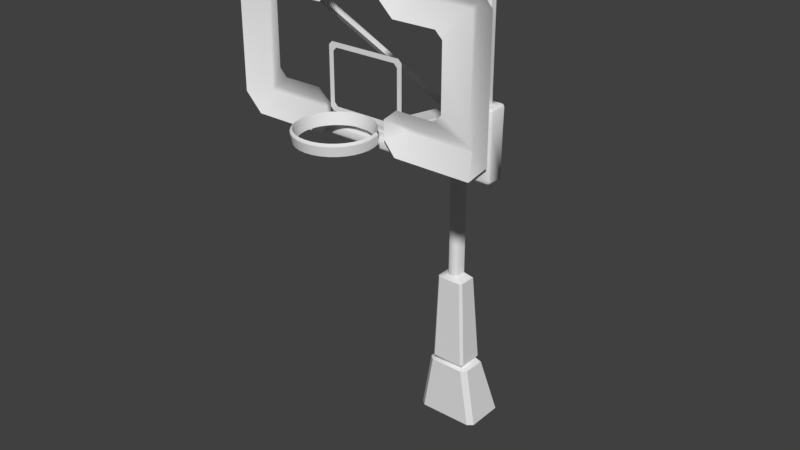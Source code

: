 # Source: Goal.blend  (saved by Blender 2.79.0; exported with 4.5.12 LTS)
import bpy
from mathutils import Matrix  # noqa: F401  (used for matrix-valued properties, if any)

bpy.ops.wm.read_factory_settings(use_empty=True)
scene = bpy.context.scene
scene.name = 'Scene'

# ---- collections
col_collection_1 = bpy.data.collections.new('Collection 1'); scene.collection.children.link(col_collection_1)

# ---- materials (node trees are filled in below, after node groups)
mat_goal_lights = bpy.data.materials.new('Goal_Lights')
mat_goal_lights.alpha_threshold = 0.0
mat_goal_lights.use_transparent_shadow = False
mat_goal_lights.roughness = 0.5
mat_goal = bpy.data.materials.new('Goal')
mat_goal.alpha_threshold = 0.0
mat_goal.use_transparent_shadow = False
mat_goal.roughness = 0.5

# ---- material node trees

# ---- world
world_world = bpy.data.worlds.new('World'); scene.world = world_world
world_world.color = (0.05088, 0.05088, 0.05088)
world_world.use_sun_shadow = False
world_world.sun_shadow_jitter_overblur = 0.0
world_world.cycles.sampling_method = 'MANUAL'

# ---- meshes
me_plane_001 = bpy.data.meshes.new('Plane.001')
me_plane_001.from_pydata([(-9.259, 72.32, 31.44), (-9.374, 72.32, 31.55), (9.374, 72.32, 31.55), (9.259, 72.32, 31.44), (-9.374, 72.32, 41.32), (-9.259, 72.32, 41.44), (9.259, 72.32, 41.44), (9.374, 72.32, 41.32), (-3.679, 72.32, 31.55), (-3.794, 72.32, 31.44), (3.794, 72.32, 31.44), (3.679, 72.32, 31.55), (3.794, 72.32, 31.81), (3.679, 72.32, 31.7), (-3.794, 72.32, 31.81), (-3.679, 72.32, 31.7), (-8.983, 72.32, 31.93), (-8.868, 72.32, 31.81), (-8.868, 72.32, 41.04), (-8.983, 72.32, 40.92), (8.868, 72.32, 31.81), (8.983, 72.32, 31.93), (8.983, 72.32, 40.92), (8.868, 72.32, 41.04), (3.307, 72.32, 41.32), (3.431, 72.32, 41.44), (-3.307, 72.32, 41.32), (-3.431, 72.32, 41.44), (3.307, 72.32, 41.16), (3.431, 72.32, 41.04), (-3.307, 72.32, 41.16), (-3.431, 72.32, 41.04), (-9.751, 71.35, 29.74), (9.751, 71.35, 29.74), (-3.418, 71.35, 29.74), (3.418, 71.35, 29.74), (3.596, 71.35, 33.28), (-3.596, 71.35, 33.28), (-6.812, 71.35, 33.28), (6.812, 71.35, 33.28), (-2.473, 71.35, 30.9), (2.473, 71.35, 30.9), (2.473, 71.35, 32.35), (-2.473, 71.35, 32.35), (2.169, 71.35, 41.9), (-2.169, 71.35, 41.9), (2.169, 71.35, 40.57), (-2.169, 71.35, 40.57), (-11.18, 71.35, 31.21), (-11.18, 71.35, 41.67), (-7.403, 71.35, 33.89), (-7.403, 71.35, 38.96), (-9.751, 71.35, 43.18), (9.751, 71.35, 43.18), (-6.812, 71.35, 39.53), (6.812, 71.35, 39.53), (3.09, 71.35, 43.18), (-3.09, 71.35, 43.18), (3.251, 71.35, 39.53), (-3.251, 71.35, 39.53), (11.19, 71.35, 31.21), (11.19, 71.35, 41.67), (7.392, 71.35, 33.89), (7.392, 71.35, 38.96)], [], [(0, 9, 14, 17), (21, 2, 7, 22), (18, 31, 27, 5), (12, 10, 3, 20), (11, 10, 12, 13), (14, 9, 8, 15), (1, 16, 19, 4), (16, 1, 0, 17), (18, 5, 4, 19), (20, 3, 2, 21), (22, 7, 6, 23), (28, 29, 25, 24), (25, 29, 23, 6), (27, 31, 30, 26), (0, 34, 9), (3, 35, 33), (14, 38, 17), (12, 39, 36), (11, 42, 41), (24, 46, 28), (15, 8, 40, 43), (26, 47, 45), (4, 48, 1), (16, 51, 19), (29, 55, 23), (5, 57, 52), (31, 54, 59), (6, 56, 25), (2, 61, 7), (21, 63, 62), (2, 33, 60), (7, 53, 6), (25, 44, 24), (29, 46, 58), (27, 45, 57), (31, 47, 30), (4, 52, 49), (1, 32, 0), (14, 15, 43, 37), (9, 40, 8), (12, 42, 13), (10, 41, 35), (18, 51, 54), (17, 50, 16), (20, 62, 39), (23, 63, 22), (0, 32, 34), (9, 34, 40), (17, 38, 50), (14, 37, 38), (16, 50, 51), (18, 19, 51), (31, 18, 54), (31, 59, 47), (26, 30, 47), (27, 26, 45), (4, 49, 48), (5, 27, 57), (4, 5, 52), (1, 48, 32), (3, 10, 35), (12, 20, 39), (11, 13, 42), (24, 44, 46), (29, 58, 55), (6, 53, 56), (2, 60, 61), (21, 22, 63), (2, 3, 33), (7, 61, 53), (25, 56, 44), (29, 28, 46), (12, 36, 42), (10, 11, 41), (20, 21, 62), (23, 55, 63)])
me_plane_001.polygons.foreach_set('use_smooth', [True] * 76)
_uv = me_plane_001.uv_layers.new(name='UVMap')
_uv.uv.foreach_set('vector', [0.4938, 0.02248, 0.4938, 0.02248, 0.4938, 0.02248, 0.4938, 0.02248, 0.4938, 0.02248, 0.4938, 0.02248, 0.4938, 0.02248, 0.4938, 0.02248, 0.4938, 0.02248, 0.4938, 0.02248, 0.4938, 0.02248, 0.4938, 0.02248, 0.4938, 0.02248, 0.4938, 0.02248, 0.4938, 0.02248, 0.4938, 0.02248, 0.4938, 0.02248, 0.4938, 0.02248, 0.4938, 0.02248, 0.4938, 0.02248, 0.4938, 0.02248, 0.4938, 0.02248, 0.4938, 0.02248, 0.4938, 0.02248, 0.4938, 0.02248, 0.4938, 0.02248, 0.4938, 0.02248, 0.4938, 0.02248, 0.4938, 0.02248, 0.4938, 0.02248, 0.4938, 0.02248, 0.4938, 0.02248, 0.4938, 0.02248, 0.4938, 0.02248, 0.4938, 0.02248, 0.4938, 0.02248, 0.4938, 0.02248, 0.4938, 0.02248, 0.4938, 0.02248, 0.4938, 0.02248, 0.4938, 0.02248, 0.4938, 0.02248, 0.4938, 0.02248, 0.4938, 0.02248, 0.4938, 0.02248, 0.4938, 0.02248, 0.4938, 0.02248, 0.4938, 0.02248, 0.4938, 0.02248, 0.4938, 0.02248, 0.4938, 0.02248, 0.4938, 0.02248, 0.4938, 0.02248, 0.4938, 0.02248, 0.4938, 0.02248, 0.4938, 0.02248, 1.0, 0.01917, 0.0, 0.9808, 0.0, 0.01917, 0.0, 0.01917, 1.0, 0.9808, 0.0, 0.9808, 1.0, 0.01917, 0.0, 0.9808, 0.0, 0.01917, 0.0, 0.01917, 1.0, 0.9808, 0.0, 0.9808, 2.98e-08, 0.01931, 1.0, 0.9808, 2.98e-08, 0.9808, 1.0, 0.01912, 2.98e-08, 0.9808, 2.98e-08, 0.01912, 2.98e-08, 0.01903, 1.0, 0.01903, 1.0, 0.9808, 2.98e-08, 0.9808, 2.98e-08, 0.01932, 1.0, 0.9808, 2.98e-08, 0.9808, 1.0, 0.01917, 0.0, 0.9808, 0.0, 0.01917, 1.0, 0.01917, 0.0, 0.9808, 0.0, 0.01917, 1.0, 0.01917, 0.0, 0.9808, 0.0, 0.01917, 0.0, 0.01917, 1.0, 0.9808, 0.0, 0.9808, 0.0, 0.01917, 1.0, 0.9808, 0.0, 0.9808, 1.0, 0.01917, 0.0, 0.9808, 0.0, 0.01917, 1.0, 0.01917, 0.0, 0.9808, 0.0, 0.01917, 0.0, 0.01917, 1.0, 0.9808, 0.0, 0.9808, 0.0, 0.01917, 1.0, 0.9808, 0.0, 0.9808, 1.0, 0.01917, 0.0, 0.9808, 0.0, 0.01917, 1.0, 0.01927, 2.98e-08, 0.9808, 2.98e-08, 0.01938, 2.98e-08, 0.01922, 1.0, 0.9808, 2.98e-08, 0.9808, 2.98e-08, 0.01889, 1.0, 0.9808, 2.98e-08, 0.9808, 1.0, 0.01923, 2.98e-08, 0.9808, 2.98e-08, 0.01909, 0.0, 0.01917, 1.0, 0.9808, 0.0, 0.9808, 1.0, 0.01917, 0.0, 0.9808, 0.0, 0.01917, 2.98e-08, 0.01928, 1.0, 0.0195, 1.0, 0.9808, 2.98e-08, 0.9808, 1.0, 0.01905, 2.98e-08, 0.9808, 2.98e-08, 0.01892, 1.0, 0.01925, 2.98e-08, 0.9808, 2.98e-08, 0.01935, 2.98e-08, 0.01889, 1.0, 0.9808, 2.98e-08, 0.9808, 0.0, 0.01917, 1.0, 0.9808, 0.0, 0.9808, 1.0, 0.01917, 0.0, 0.9808, 0.0, 0.01917, 0.0, 0.01917, 1.0, 0.9808, 0.0, 0.9808, 1.0, 0.01917, 0.0, 0.9808, 0.0, 0.01917, 1.0, 0.01917, 1.0, 0.9808, 0.0, 0.9808, 1.0, 0.01905, 1.0, 0.9808, 2.98e-08, 0.9808, 1.0, 0.01917, 1.0, 0.9808, 0.0, 0.9808, 1.0, 0.01917, 1.0, 0.9808, 0.0, 0.9808, 1.0, 0.01917, 1.0, 0.9808, 0.0, 0.9808, 0.0, 0.01917, 1.0, 0.01917, 1.0, 0.9808, 0.0, 0.01917, 1.0, 0.01917, 1.0, 0.9808, 1.0, 0.01923, 1.0, 0.9808, 2.98e-08, 0.9808, 2.98e-08, 0.01932, 1.0, 0.01932, 1.0, 0.9808, 2.98e-08, 0.01889, 1.0, 0.01912, 1.0, 0.9808, 1.0, 0.01917, 1.0, 0.9808, 0.0, 0.9808, 0.0, 0.01917, 1.0, 0.01917, 1.0, 0.9808, 0.0, 0.01917, 1.0, 0.01917, 1.0, 0.9808, 1.0, 0.01917, 1.0, 0.9808, 0.0, 0.9808, 0.0, 0.01917, 1.0, 0.01917, 1.0, 0.9808, 0.0, 0.01917, 1.0, 0.01917, 1.0, 0.9808, 2.98e-08, 0.01931, 1.0, 0.01931, 1.0, 0.9808, 1.0, 0.01912, 1.0, 0.9808, 2.98e-08, 0.9808, 1.0, 0.01917, 1.0, 0.9808, 0.0, 0.9808, 1.0, 0.01917, 1.0, 0.9808, 0.0, 0.9808, 1.0, 0.01917, 1.0, 0.9808, 0.0, 0.9808, 0.0, 0.01917, 1.0, 0.01917, 1.0, 0.9808, 0.0, 0.01917, 1.0, 0.01917, 1.0, 0.9808, 1.0, 0.01917, 1.0, 0.9808, 0.0, 0.9808, 1.0, 0.01927, 1.0, 0.9808, 2.98e-08, 0.9808, 2.98e-08, 0.01922, 1.0, 0.01924, 1.0, 0.9808, 1.0, 0.01925, 1.0, 0.9808, 2.98e-08, 0.9808, 2.98e-08, 0.01889, 1.0, 0.01891, 1.0, 0.9808, 0.0, 0.01917, 1.0, 0.01917, 1.0, 0.9808, 1.0, 0.01917, 1.0, 0.9808, 0.0, 0.9808])
me_plane_001.materials.append(mat_goal_lights)
me_plane_001.use_remesh_preserve_volume = False
me_plane_001.use_remesh_preserve_attributes = False
me_plane_001.use_mirror_vertex_groups = False
me_plane_001.update()
me_cube = bpy.data.meshes.new('Cube')
me_cube.from_pydata([(-10.39, 72.83, 30.39), (-10.39, 72.83, 42.26), (-10.17, 72.83, 42.48), (-10.33, 72.83, 42.42), (10.39, 72.83, 30.39), (10.17, 72.83, 42.48), (10.39, 72.83, 42.26), (10.33, 72.83, 42.42), (-3.024, 72.25, 31.37), (-3.307, 72.25, 31.65), (-3.307, 72.25, 36.28), (-3.024, 72.25, 36.56), (3.307, 72.25, 31.65), (3.024, 72.25, 31.37), (3.024, 72.25, 36.56), (3.307, 72.25, 36.28), (-2.909, 72.25, 32.05), (-2.626, 72.25, 31.77), (-2.626, 72.25, 36.17), (-2.909, 72.25, 35.88), (2.909, 72.25, 35.88), (2.626, 72.25, 36.17), (2.626, 72.25, 31.77), (2.909, 72.25, 32.05), (-10.39, 72.33, 30.39), (-10.32, 72.25, 30.46), (-10.11, 72.25, 42.42), (-10.17, 72.33, 42.48), (-10.39, 72.33, 42.26), (-10.32, 72.25, 42.2), (-10.26, 72.25, 42.35), (-10.33, 72.33, 42.42), (10.32, 72.25, 30.46), (10.39, 72.33, 30.39), (10.32, 72.25, 42.2), (10.39, 72.33, 42.26), (10.17, 72.33, 42.48), (10.11, 72.25, 42.42), (10.33, 72.33, 42.42), (10.26, 72.25, 42.35), (-10.84, 72.05, 29.69), (-10.51, 71.85, 29.89), (-10.84, 71.85, 30.13), (-11.04, 72.05, 29.89), (-10.67, 71.9, 29.74), (-10.92, 71.89, 29.79), (-10.74, 71.85, 29.96), (-10.98, 71.9, 30.01), (-10.98, 72.05, 29.74), (-11.04, 72.05, 34.81), (-10.84, 71.85, 34.81), (-10.84, 72.05, 35.01), (-10.98, 71.9, 34.81), (-10.95, 71.93, 34.93), (-10.84, 71.9, 34.95), (-10.98, 72.05, 34.95), (-10.98, 73.25, 29.74), (10.84, 72.05, 29.69), (11.04, 72.05, 29.89), (10.84, 71.85, 30.13), (10.51, 71.85, 29.89), (10.98, 72.05, 29.74), (10.92, 71.89, 29.79), (10.98, 71.9, 30.01), (10.74, 71.85, 29.96), (10.67, 71.9, 29.74), (11.04, 72.05, 34.81), (10.84, 72.05, 35.01), (10.84, 71.85, 34.81), (10.98, 72.05, 34.95), (10.95, 71.93, 34.93), (10.84, 71.9, 34.95), (10.98, 71.9, 34.81), (10.98, 73.25, 29.74), (10.14, 73.25, 35.01), (10.34, 71.85, 34.81), (10.34, 72.05, 35.01), (10.14, 72.05, 34.81), (10.34, 71.9, 34.95), (10.22, 71.93, 34.93), (10.2, 72.05, 34.95), (10.2, 71.9, 34.81), (-10.34, 71.85, 34.81), (-10.14, 72.05, 34.81), (-10.34, 72.05, 35.01), (-10.2, 71.9, 34.81), (-10.22, 71.93, 34.93), (-10.2, 72.05, 34.95), (-10.34, 71.9, 34.95), (-10.2, 73.25, 34.95), (9.939, 72.05, 30.48), (10.06, 71.85, 30.28), (10.34, 71.85, 30.57), (10.14, 72.05, 30.68), (10.0, 71.9, 30.42), (10.14, 71.89, 30.49), (10.26, 71.85, 30.37), (10.2, 71.9, 30.63), (10.08, 72.05, 30.54), (10.08, 73.25, 30.54), (-10.08, 73.25, 30.54), (-9.939, 72.05, 30.48), (-10.14, 72.05, 30.68), (-10.34, 71.85, 30.57), (-10.06, 71.85, 30.28), (-10.08, 72.05, 30.54), (-10.14, 71.89, 30.49), (-10.2, 71.9, 30.63), (-10.26, 71.85, 30.37), (-10.0, 71.9, 30.42), (-9.543, 72.58, 41.85), (-9.762, 72.58, 41.64), (-9.698, 72.58, 41.79), (-9.762, 72.58, 31.18), (-9.543, 72.58, 30.96), (-9.698, 72.58, 31.02), (9.762, 72.58, 41.64), (9.543, 72.58, 41.85), (9.698, 72.58, 41.79), (9.543, 72.58, 30.96), (9.762, 72.58, 31.18), (9.698, 72.58, 31.02), (-9.543, 72.31, 41.85), (-9.595, 72.25, 41.91), (-9.814, 72.25, 41.69), (-9.762, 72.31, 41.64), (-9.698, 72.31, 41.79), (-9.75, 72.25, 41.84), (-9.762, 72.31, 31.18), (-9.814, 72.25, 31.12), (-9.595, 72.25, 30.9), (-9.543, 72.31, 30.96), (-9.75, 72.25, 30.97), (-9.698, 72.31, 31.02), (9.762, 72.31, 41.64), (9.814, 72.25, 41.69), (9.595, 72.25, 41.91), (9.543, 72.31, 41.85), (9.75, 72.25, 41.84), (9.698, 72.31, 41.79), (9.543, 72.31, 30.96), (9.595, 72.25, 30.9), (9.814, 72.25, 31.12), (9.762, 72.31, 31.18), (9.698, 72.31, 31.02), (9.75, 72.25, 30.97), (-11.04, 73.25, 34.81), (-10.84, 73.25, 35.01), (-10.98, 73.25, 34.95), (10.84, 73.25, 35.01), (11.04, 73.25, 34.81), (10.98, 73.25, 34.95), (-9.259, 72.37, 31.44), (-9.374, 72.37, 31.55), (9.374, 72.37, 31.55), (9.259, 72.37, 31.44), (-9.374, 72.37, 41.32), (-9.259, 72.37, 41.44), (9.259, 72.37, 41.44), (9.374, 72.37, 41.32), (-3.679, 72.37, 31.55), (-3.794, 72.37, 31.44), (3.794, 72.37, 31.44), (3.679, 72.37, 31.55), (3.794, 72.37, 31.81), (3.679, 72.37, 31.7), (-3.794, 72.37, 31.81), (-3.679, 72.37, 31.7), (-8.983, 72.37, 31.93), (-8.868, 72.37, 31.81), (-8.868, 72.37, 41.04), (-8.983, 72.37, 40.92), (8.868, 72.37, 31.81), (8.983, 72.37, 31.93), (8.983, 72.37, 40.92), (8.868, 72.37, 41.04), (3.307, 72.37, 41.32), (3.431, 72.37, 41.44), (-3.307, 72.37, 41.32), (-3.431, 72.37, 41.44), (3.307, 72.37, 41.16), (3.431, 72.37, 41.04), (-3.307, 72.37, 41.16), (-3.431, 72.37, 41.04), (-10.39, 72.33, 39.72), (-10.32, 72.25, 39.72), (-10.39, 72.83, 39.72), (-9.762, 72.58, 39.72), (-9.762, 72.31, 39.72), (-9.814, 72.25, 39.72), (-10.32, 72.25, 40.24), (-9.762, 72.58, 40.24), (-9.762, 72.31, 40.24), (-10.39, 72.33, 40.24), (-10.39, 72.83, 40.24), (-9.814, 72.25, 40.24), (10.39, 72.83, 39.72), (10.39, 72.33, 39.72), (9.762, 72.58, 39.72), (9.762, 72.31, 39.72), (9.814, 72.25, 39.72), (10.32, 72.25, 39.72), (10.39, 72.83, 40.24), (10.39, 72.33, 40.24), (9.814, 72.25, 40.24), (9.762, 72.58, 40.24), (9.762, 72.31, 40.24), (10.32, 72.25, 40.24), (-10.14, 73.25, 33.45), (-10.34, 71.85, 33.45), (-10.2, 71.9, 33.45), (-10.14, 72.05, 33.45), (-10.84, 71.85, 33.45), (-10.98, 71.9, 33.45), (-11.04, 72.05, 33.45), (-11.01, 73.25, 33.45), (-10.17, 73.25, 33.69), (-10.2, 71.9, 33.69), (-10.14, 72.05, 33.69), (-10.84, 71.85, 33.69), (-10.34, 71.85, 33.69), (-10.98, 71.9, 33.69), (-11.04, 72.05, 33.69), (-11.02, 73.25, 33.69), (10.84, 71.85, 33.45), (10.98, 71.9, 33.45), (11.04, 72.05, 33.45), (10.11, 73.25, 33.45), (10.14, 72.05, 33.45), (10.2, 71.9, 33.45), (10.34, 71.85, 33.45), (11.01, 73.25, 33.45), (10.98, 71.9, 33.69), (11.04, 72.05, 33.69), (10.2, 71.9, 33.69), (10.34, 71.85, 33.69), (11.02, 73.25, 33.69), (10.84, 71.85, 33.69), (10.12, 73.25, 33.69), (10.14, 72.05, 33.69)], [], [(134, 139, 118, 116), (135, 34, 39, 138), (22, 17, 8, 13), (18, 21, 14, 11), (20, 23, 12, 15), (137, 122, 110, 117), (27, 2, 3, 31), (31, 3, 1, 28), (206, 134, 116, 205), (30, 127, 123, 26), (197, 33, 4, 196), (35, 6, 7, 38), (144, 143, 120, 121), (193, 28, 1, 194), (131, 140, 119, 114), (27, 36, 5, 2), (188, 128, 113, 187), (38, 7, 5, 36), (140, 144, 121, 119), (128, 133, 115, 113), (8, 17, 16, 9), (18, 11, 10, 19), (14, 21, 20, 15), (22, 13, 12, 23), (16, 19, 10, 9), (31, 28, 29, 30), (27, 31, 30, 26), (35, 38, 39, 34), (38, 36, 37, 39), (190, 29, 28, 193), (26, 37, 36, 27), (201, 32, 33, 197), (133, 131, 114, 115), (104, 41, 60, 91), (237, 68, 75, 235), (150, 151, 69, 66), (101, 90, 99, 100), (151, 149, 67, 69), (227, 99, 93, 228), (51, 147, 148, 55), (218, 216, 89, 83), (220, 82, 50, 219), (40, 44, 45, 48), (41, 46, 45, 44), (42, 47, 45, 46), (43, 48, 45, 47), (49, 52, 53, 55), (50, 54, 53, 52), (51, 55, 53, 54), (57, 61, 62, 65), (58, 63, 62, 61), (59, 64, 62, 63), (60, 65, 62, 64), (66, 69, 70, 72), (67, 71, 70, 69), (68, 72, 70, 71), (75, 78, 79, 81), (76, 80, 79, 78), (77, 81, 79, 80), (82, 85, 86, 88), (83, 87, 86, 85), (84, 88, 86, 87), (90, 94, 95, 98), (91, 96, 95, 94), (92, 97, 95, 96), (93, 98, 95, 97), (101, 105, 106, 109), (102, 107, 106, 105), (103, 108, 106, 107), (104, 109, 106, 108), (56, 40, 48), (56, 48, 43), (222, 49, 146, 223), (89, 147, 51, 84), (57, 73, 61), (61, 73, 58), (236, 150, 66, 233), (149, 74, 76, 67), (84, 51, 54, 88), (88, 54, 50, 82), (67, 76, 78, 71), (71, 78, 75, 68), (74, 77, 80), (74, 80, 76), (224, 59, 63, 225), (225, 63, 58, 226), (101, 100, 105), (105, 100, 102), (89, 84, 87), (89, 87, 83), (103, 42, 46, 108), (108, 46, 41, 104), (93, 99, 98), (98, 99, 90), (228, 93, 97, 229), (229, 97, 92, 230), (209, 103, 107, 210), (210, 107, 102, 211), (90, 101, 109, 94), (94, 109, 104, 91), (219, 50, 52, 221), (221, 52, 49, 222), (40, 57, 65, 44), (44, 65, 60, 41), (91, 60, 64, 96), (96, 64, 59, 92), (56, 73, 57, 40), (32, 145, 141), (129, 25, 132), (139, 137, 117, 118), (204, 207, 34, 135), (132, 25, 130), (29, 124, 127, 30), (130, 25, 32, 141), (138, 39, 37, 136), (126, 125, 111, 112), (32, 142, 145), (189, 185, 25, 129), (136, 37, 26, 123), (125, 126, 127, 124), (126, 122, 123, 127), (133, 128, 129, 132), (131, 133, 132, 130), (143, 144, 145, 142), (144, 140, 141, 145), (139, 134, 135, 138), (137, 139, 138, 136), (140, 131, 130, 141), (192, 125, 124, 195), (122, 137, 136, 123), (199, 143, 142, 200), (122, 126, 112, 110), (55, 148, 146, 49), (152, 161, 166, 169), (173, 154, 159, 174), (170, 183, 179, 157), (164, 162, 155, 172), (163, 162, 164, 165), (166, 161, 160, 167), (153, 168, 171, 156), (168, 153, 152, 169), (170, 157, 156, 171), (172, 155, 154, 173), (174, 159, 158, 175), (180, 181, 177, 176), (177, 181, 175, 158), (179, 183, 182, 178), (128, 188, 189, 129), (195, 190, 185, 189), (25, 185, 184, 24), (192, 188, 187, 191), (24, 184, 186, 0), (125, 192, 191, 111), (124, 29, 190, 195), (188, 192, 195, 189), (185, 190, 193, 184), (184, 193, 194, 186), (206, 199, 200, 204), (142, 32, 201, 200), (207, 201, 197, 203), (203, 197, 196, 202), (143, 199, 198, 120), (35, 203, 202, 6), (34, 207, 203, 35), (134, 206, 204, 135), (200, 201, 207, 204), (199, 206, 205, 198), (47, 213, 214, 43), (42, 212, 213, 47), (217, 210, 211, 218), (220, 209, 210, 217), (43, 214, 215, 56), (103, 209, 212, 42), (102, 100, 208, 211), (82, 220, 217, 85), (85, 217, 218, 83), (213, 221, 222, 214), (212, 219, 221, 213), (214, 222, 223, 215), (209, 220, 219, 212), (211, 208, 216, 218), (234, 229, 230, 235), (239, 228, 229, 234), (232, 225, 226, 233), (237, 224, 225, 232), (73, 231, 226, 58), (238, 227, 228, 239), (59, 224, 230, 92), (74, 238, 239, 77), (68, 237, 232, 72), (72, 232, 233, 66), (77, 239, 234, 81), (81, 234, 235, 75), (231, 236, 233, 226), (224, 237, 235, 230)])
me_cube.polygons.foreach_set('use_smooth', [1, 1, 1, 1, 1, 1, 1, 1, 1, 1, 1, 1, 1, 1, 1, 1, 1, 1, 1, 1, 1, 1, 1, 1, 1, 1, 1, 1, 1, 1, 1, 1, 1, 1, 1, 1, 1, 1, 1, 1, 1, 1, 1, 1, 1, 1, 1, 1, 1, 1, 1, 1, 1, 1, 1, 1, 1, 1, 1, 1, 1, 1, 1, 1, 1, 1, 1, 1, 1, 1, 1, 1, 1, 1, 1, 1, 1, 1, 1, 1, 1, 1, 1, 1, 1, 1, 1, 1, 1, 1, 1, 1, 1, 1, 1, 1, 1, 1, 1, 1, 1, 1, 1, 1, 1, 1, 1, 1, 1, 1, 1, 1, 1, 1, 1, 1, 1, 1, 1, 1, 1, 1, 1, 1, 1, 1, 1, 1, 1, 1, 1, 1, 1, 0, 0, 0, 0, 0, 0, 0, 0, 0, 0, 0, 0, 0, 0, 1, 1, 1, 1, 1, 1, 1, 1, 1, 1, 1, 1, 1, 1, 1, 1, 1, 1, 1, 1, 1, 1, 1, 1, 1, 1, 1, 1, 1, 1, 1, 1, 1, 1, 1, 1, 1, 1, 1, 1, 1, 1, 1, 1, 1, 1, 1, 1])
_k = set([(24, 184), (25, 32), (25, 185), (26, 30), (26, 37), (27, 31), (27, 36), (28, 31), (28, 193), (29, 30), (29, 190), (32, 201), (33, 197), (34, 39), (34, 207), (35, 38), (35, 203), (36, 38), (37, 39), (122, 126), (122, 137), (123, 127), (123, 136), (124, 127), (124, 195), (125, 126), (125, 192), (128, 133), (128, 188), (129, 132), (129, 189), (130, 132), (130, 141), (131, 133), (131, 140), (134, 139), (134, 206), (135, 138), (135, 204), (136, 138), (137, 139), (140, 144), (141, 145), (142, 145), (142, 200), (143, 144), (143, 199), (184, 193), (185, 190), (188, 192), (189, 195), (197, 203), (199, 206), (200, 204), (201, 207)])
me_cube.attributes.new('sharp_edge', 'BOOLEAN', 'EDGE').data.foreach_set('value', [ (min(e.vertices), max(e.vertices)) in _k for e in me_cube.edges])
_uv = me_cube.uv_layers.new(name='UVMap')
_uv.uv.foreach_set('vector', [0.9723, 0.9664, 0.9723, 0.9664, 0.9723, 0.9664, 0.9723, 0.9664, 0.655, 0.9665, 0.655, 0.9665, 0.655, 0.9665, 0.655, 0.9665, 0.4165, 0.9652, 0.4165, 0.9652, 0.4165, 0.9652, 0.4165, 0.9652, 0.4165, 0.9652, 0.4165, 0.9652, 0.4165, 0.9652, 0.4165, 0.9652, 0.4165, 0.9652, 0.4165, 0.9652, 0.4165, 0.9652, 0.4165, 0.9652, 0.9723, 0.9664, 0.9723, 0.9664, 0.9723, 0.9664, 0.9723, 0.9664, 0.655, 0.9665, 0.655, 0.9665, 0.655, 0.9665, 0.655, 0.9665, 0.655, 0.9665, 0.655, 0.9665, 0.655, 0.9665, 0.655, 0.9665, 0.9723, 0.9664, 0.9723, 0.9664, 0.9723, 0.9664, 0.9723, 0.9664, 0.655, 0.9665, 0.655, 0.9665, 0.655, 0.9665, 0.655, 0.9665, 0.655, 0.9665, 0.655, 0.9665, 0.655, 0.9665, 0.655, 0.9665, 0.655, 0.9665, 0.655, 0.9665, 0.655, 0.9665, 0.655, 0.9665, 0.9723, 0.9664, 0.9723, 0.9664, 0.9723, 0.9664, 0.9723, 0.9664, 0.655, 0.9665, 0.655, 0.9665, 0.655, 0.9665, 0.655, 0.9665, 0.9723, 0.9664, 0.9723, 0.9664, 0.9723, 0.9664, 0.9723, 0.9664, 0.655, 0.9665, 0.655, 0.9665, 0.655, 0.9665, 0.655, 0.9665, 0.9723, 0.9664, 0.9723, 0.9664, 0.9723, 0.9664, 0.9723, 0.9664, 0.655, 0.9665, 0.655, 0.9665, 0.655, 0.9665, 0.655, 0.9665, 0.9723, 0.9664, 0.9723, 0.9664, 0.9723, 0.9664, 0.9723, 0.9664, 0.9723, 0.9664, 0.9723, 0.9664, 0.9723, 0.9664, 0.9723, 0.9664, 0.4165, 0.9652, 0.4165, 0.9652, 0.4165, 0.9652, 0.4165, 0.9652, 0.4165, 0.9652, 0.4165, 0.9652, 0.4165, 0.9652, 0.4165, 0.9652, 0.4165, 0.9652, 0.4165, 0.9652, 0.4165, 0.9652, 0.4165, 0.9652, 0.4165, 0.9652, 0.4165, 0.9652, 0.4165, 0.9652, 0.4165, 0.9652, 0.4165, 0.9652, 0.4165, 0.9652, 0.4165, 0.9652, 0.4165, 0.9652, 0.4781, 0.9691, 0.4781, 0.9691, 0.4781, 0.9691, 0.4781, 0.9691, 0.4043, 0.9654, 0.4043, 0.9654, 0.4043, 0.9654, 0.4043, 0.9654, 0.4781, 0.9691, 0.4781, 0.9691, 0.4781, 0.9691, 0.4781, 0.9691, 0.4043, 0.9654, 0.4043, 0.9654, 0.4043, 0.9654, 0.4043, 0.9654, 0.5318, 0.9691, 0.5318, 0.9691, 0.5318, 0.9691, 0.5318, 0.9691, 0.4043, 0.9654, 0.4043, 0.9654, 0.4043, 0.9654, 0.4043, 0.9654, 0.5318, 0.9691, 0.5318, 0.9691, 0.5318, 0.9691, 0.5318, 0.9691, 0.9723, 0.9664, 0.9723, 0.9664, 0.9723, 0.9664, 0.9723, 0.9664, 0.5336, 0.6554, 0.5336, 0.6554, 0.5336, 0.6554, 0.5336, 0.6554, 0.5336, 0.6554, 0.5336, 0.6554, 0.5336, 0.6554, 0.5336, 0.6554, 0.5297, 0.6536, 0.5297, 0.6536, 0.5297, 0.6536, 0.5297, 0.6536, 0.5336, 0.7184, 0.5336, 0.7184, 0.5336, 0.7184, 0.5336, 0.7184, 0.5331, 0.7159, 0.5331, 0.7159, 0.5331, 0.7159, 0.5331, 0.7159, 0.5336, 0.6554, 0.5336, 0.6554, 0.5336, 0.6554, 0.5336, 0.6554, 0.5331, 0.7159, 0.5331, 0.7159, 0.5331, 0.7159, 0.5331, 0.7159, 0.5336, 0.6554, 0.5336, 0.6554, 0.5336, 0.6554, 0.5336, 0.6554, 0.5336, 0.6554, 0.5336, 0.6554, 0.5336, 0.6554, 0.5336, 0.6554, 0.5959, 0.5942, 0.5959, 0.5942, 0.5959, 0.5942, 0.5959, 0.5942, 0.5336, 0.6554, 0.5336, 0.6554, 0.5336, 0.6554, 0.5336, 0.6554, 0.5336, 0.6554, 0.5336, 0.6554, 0.5336, 0.6554, 0.5336, 0.6554, 0.594, 0.6567, 0.594, 0.6567, 0.594, 0.6567, 0.594, 0.6567, 0.5297, 0.6561, 0.5297, 0.6561, 0.5297, 0.6561, 0.5297, 0.6561, 0.5336, 0.6554, 0.5336, 0.6554, 0.5336, 0.6554, 0.5336, 0.6554, 0.5331, 0.7159, 0.5331, 0.7159, 0.5331, 0.7159, 0.5331, 0.7159, 0.5959, 0.5942, 0.5959, 0.5942, 0.5959, 0.5942, 0.5959, 0.5942, 0.594, 0.6567, 0.594, 0.6567, 0.594, 0.6567, 0.594, 0.6567, 0.5336, 0.6554, 0.5336, 0.6554, 0.5336, 0.6554, 0.5336, 0.6554, 0.5336, 0.6554, 0.5336, 0.6554, 0.5336, 0.6554, 0.5336, 0.6554, 0.5297, 0.6536, 0.5297, 0.6536, 0.5297, 0.6536, 0.5297, 0.6536, 0.5331, 0.7159, 0.5331, 0.7159, 0.5331, 0.7159, 0.5331, 0.7159, 0.5336, 0.6554, 0.5336, 0.6554, 0.5336, 0.6554, 0.5336, 0.6554, 0.5336, 0.6554, 0.5336, 0.6554, 0.5336, 0.6554, 0.5336, 0.6554, 0.5331, 0.7159, 0.5331, 0.7159, 0.5331, 0.7159, 0.5331, 0.7159, 0.5336, 0.6554, 0.5336, 0.6554, 0.5336, 0.6554, 0.5336, 0.6554, 0.5336, 0.6554, 0.5336, 0.6554, 0.5336, 0.6554, 0.5336, 0.6554, 0.5336, 0.6554, 0.5336, 0.6554, 0.5336, 0.6554, 0.5336, 0.6554, 0.5331, 0.7159, 0.5331, 0.7159, 0.5331, 0.7159, 0.5331, 0.7159, 0.5336, 0.7169, 0.5336, 0.7169, 0.5336, 0.7169, 0.5336, 0.7169, 0.5336, 0.6554, 0.5336, 0.6554, 0.5336, 0.6554, 0.5336, 0.6554, 0.5336, 0.6554, 0.5336, 0.6554, 0.5336, 0.6554, 0.5336, 0.6554, 0.5336, 0.6554, 0.5336, 0.6554, 0.5336, 0.6554, 0.5336, 0.6554, 0.5336, 0.7169, 0.5336, 0.7169, 0.5336, 0.7169, 0.5336, 0.7169, 0.5336, 0.6554, 0.5336, 0.6554, 0.5336, 0.6554, 0.5336, 0.6554, 0.5336, 0.6554, 0.5336, 0.6554, 0.5336, 0.6554, 0.5336, 0.6554, 0.5336, 0.6554, 0.5336, 0.6554, 0.5336, 0.6554, 0.5336, 0.6554, 0.5959, 0.5942, 0.5959, 0.5942, 0.5959, 0.5942, 0.594, 0.6567, 0.594, 0.6567, 0.594, 0.6567, 0.5297, 0.5949, 0.5297, 0.5949, 0.5297, 0.5949, 0.5297, 0.5949, 0.5331, 0.7159, 0.5331, 0.7159, 0.5331, 0.7159, 0.5331, 0.7159, 0.5959, 0.5942, 0.5959, 0.5942, 0.5959, 0.5942, 0.594, 0.6567, 0.594, 0.6567, 0.594, 0.6567, 0.5297, 0.5949, 0.5297, 0.5949, 0.5297, 0.5949, 0.5297, 0.5949, 0.5331, 0.7159, 0.5331, 0.7159, 0.5331, 0.7159, 0.5331, 0.7159, 0.5331, 0.7159, 0.5331, 0.7159, 0.5331, 0.7159, 0.5331, 0.7159, 0.5336, 0.6554, 0.5336, 0.6554, 0.5336, 0.6554, 0.5336, 0.6554, 0.5331, 0.7159, 0.5331, 0.7159, 0.5331, 0.7159, 0.5331, 0.7159, 0.5336, 0.6554, 0.5336, 0.6554, 0.5336, 0.6554, 0.5336, 0.6554, 0.5336, 0.6554, 0.5336, 0.6554, 0.5336, 0.6554, 0.5331, 0.7159, 0.5331, 0.7159, 0.5331, 0.7159, 0.5336, 0.6554, 0.5336, 0.6554, 0.5336, 0.6554, 0.5336, 0.6554, 0.5297, 0.5949, 0.5297, 0.5949, 0.5297, 0.5949, 0.5297, 0.5949, 0.5336, 0.7184, 0.5336, 0.7184, 0.5336, 0.7184, 0.5336, 0.6554, 0.5336, 0.6554, 0.5336, 0.6554, 0.5331, 0.7159, 0.5331, 0.7159, 0.5331, 0.7159, 0.5336, 0.6554, 0.5336, 0.6554, 0.5336, 0.6554, 0.5336, 0.6554, 0.5336, 0.6554, 0.5336, 0.6554, 0.5336, 0.6554, 0.5336, 0.6554, 0.5336, 0.6554, 0.5336, 0.6554, 0.5336, 0.6554, 0.5336, 0.6554, 0.5336, 0.6554, 0.5336, 0.6554, 0.5336, 0.7184, 0.5336, 0.7184, 0.5336, 0.7184, 0.5336, 0.6554, 0.5336, 0.6554, 0.5336, 0.6554, 0.5336, 0.6554, 0.5336, 0.6554, 0.5336, 0.6554, 0.5336, 0.6554, 0.5336, 0.6554, 0.5336, 0.6554, 0.5336, 0.6554, 0.5336, 0.6554, 0.5336, 0.6554, 0.5336, 0.6554, 0.5336, 0.6554, 0.5336, 0.6554, 0.5336, 0.6554, 0.5336, 0.7169, 0.5336, 0.7169, 0.5336, 0.7169, 0.5336, 0.7169, 0.5336, 0.6554, 0.5336, 0.6554, 0.5336, 0.6554, 0.5336, 0.6554, 0.5336, 0.6554, 0.5336, 0.6554, 0.5336, 0.6554, 0.5336, 0.6554, 0.5297, 0.5949, 0.5297, 0.5949, 0.5297, 0.5949, 0.5297, 0.5949, 0.5959, 0.5942, 0.5959, 0.5942, 0.5959, 0.5942, 0.5959, 0.5942, 0.5336, 0.6554, 0.5336, 0.6554, 0.5336, 0.6554, 0.5336, 0.6554, 0.5336, 0.6554, 0.5336, 0.6554, 0.5336, 0.6554, 0.5336, 0.6554, 0.5336, 0.6554, 0.5336, 0.6554, 0.5336, 0.6554, 0.5336, 0.6554, 0.5959, 0.5942, 0.5959, 0.5942, 0.5959, 0.5942, 0.5959, 0.5942, 0.655, 0.9665, 0.655, 0.9665, 0.655, 0.9665, 0.655, 0.9665, 0.655, 0.9665, 0.655, 0.9665, 0.9723, 0.9664, 0.9723, 0.9664, 0.9723, 0.9664, 0.9723, 0.9664, 0.655, 0.9665, 0.655, 0.9665, 0.655, 0.9665, 0.655, 0.9665, 0.655, 0.9665, 0.655, 0.9665, 0.655, 0.9665, 0.655, 0.9665, 0.655, 0.9665, 0.655, 0.9665, 0.655, 0.9665, 0.655, 0.9665, 0.655, 0.9665, 0.655, 0.9665, 0.655, 0.9665, 0.655, 0.9665, 0.655, 0.9665, 0.655, 0.9665, 0.655, 0.9665, 0.9723, 0.9664, 0.9723, 0.9664, 0.9723, 0.9664, 0.9723, 0.9664, 0.655, 0.9665, 0.655, 0.9665, 0.655, 0.9665, 0.655, 0.9665, 0.655, 0.9665, 0.655, 0.9665, 0.655, 0.9665, 0.655, 0.9665, 0.655, 0.9665, 0.655, 0.9665, 0.655, 0.9665, 0.8456, 0.9686, 0.8456, 0.9686, 0.8456, 0.9686, 0.8456, 0.9686, 0.8456, 0.9686, 0.8456, 0.9686, 0.8456, 0.9686, 0.8456, 0.9686, 0.8456, 0.9686, 0.8456, 0.9686, 0.8456, 0.9686, 0.8456, 0.9686, 0.4684, 0.9678, 0.4684, 0.9678, 0.4684, 0.9678, 0.4684, 0.9678, 0.8456, 0.9686, 0.8456, 0.9686, 0.8456, 0.9686, 0.8456, 0.9686, 0.4684, 0.9678, 0.4684, 0.9678, 0.4684, 0.9678, 0.4684, 0.9678, 0.8456, 0.9686, 0.8456, 0.9686, 0.8456, 0.9686, 0.8456, 0.9686, 0.8456, 0.9686, 0.8456, 0.9686, 0.8456, 0.9686, 0.8456, 0.9686, 0.4101, 0.9646, 0.4101, 0.9646, 0.4101, 0.9646, 0.4101, 0.9646, 0.8456, 0.9686, 0.8456, 0.9686, 0.8456, 0.9686, 0.8456, 0.9686, 0.8456, 0.9686, 0.8456, 0.9686, 0.8456, 0.9686, 0.8456, 0.9686, 0.8456, 0.9686, 0.8456, 0.9686, 0.8456, 0.9686, 0.8456, 0.9686, 0.9723, 0.9664, 0.9723, 0.9664, 0.9723, 0.9664, 0.9723, 0.9664, 0.5297, 0.6561, 0.5297, 0.6561, 0.5297, 0.6561, 0.5297, 0.6561, 0.4083, 0.903, 0.4083, 0.903, 0.4083, 0.903, 0.4083, 0.903, 0.4083, 0.903, 0.4083, 0.903, 0.4083, 0.903, 0.4083, 0.903, 0.4083, 0.903, 0.4083, 0.903, 0.4083, 0.903, 0.4083, 0.903, 0.4083, 0.903, 0.4083, 0.903, 0.4083, 0.903, 0.4083, 0.903, 0.4083, 0.903, 0.4083, 0.903, 0.4083, 0.903, 0.4083, 0.903, 0.4083, 0.903, 0.4083, 0.903, 0.4083, 0.903, 0.4083, 0.903, 0.4083, 0.903, 0.4083, 0.903, 0.4083, 0.903, 0.4083, 0.903, 0.4083, 0.903, 0.4083, 0.903, 0.4083, 0.903, 0.4083, 0.903, 0.4083, 0.903, 0.4083, 0.903, 0.4083, 0.903, 0.4083, 0.903, 0.4083, 0.903, 0.4083, 0.903, 0.4083, 0.903, 0.4083, 0.903, 0.4083, 0.903, 0.4083, 0.903, 0.4083, 0.903, 0.4083, 0.903, 0.4083, 0.903, 0.4083, 0.903, 0.4083, 0.903, 0.4083, 0.903, 0.4083, 0.903, 0.4083, 0.903, 0.4083, 0.903, 0.4083, 0.903, 0.4083, 0.903, 0.4083, 0.903, 0.4083, 0.903, 0.4083, 0.903, 0.8456, 0.9686, 0.8456, 0.9686, 0.8456, 0.9686, 0.8456, 0.9686, 0.2183, 0.7177, 0.2183, 0.7177, 0.2183, 0.7177, 0.2183, 0.7177, 0.5318, 0.9691, 0.5318, 0.9691, 0.5318, 0.9691, 0.5318, 0.9691, 0.2183, 0.5949, 0.2183, 0.5949, 0.2183, 0.5949, 0.2183, 0.5949, 0.655, 0.9665, 0.655, 0.9665, 0.655, 0.9665, 0.655, 0.9665, 0.9723, 0.9664, 0.9723, 0.9664, 0.9723, 0.9664, 0.9723, 0.9664, 0.655, 0.9665, 0.655, 0.9665, 0.655, 0.9665, 0.655, 0.9665, 0.2183, 0.6563, 0.2183, 0.6563, 0.2183, 0.6563, 0.2183, 0.6563, 0.2183, 0.7802, 0.2183, 0.7802, 0.2183, 0.7802, 0.2183, 0.7802, 0.2183, 0.7177, 0.2183, 0.7177, 0.2183, 0.7177, 0.2183, 0.7177, 0.2183, 0.6595, 0.2183, 0.6595, 0.2183, 0.6595, 0.2183, 0.6595, 0.655, 0.9665, 0.655, 0.9665, 0.655, 0.9665, 0.655, 0.9665, 0.2183, 0.7802, 0.2183, 0.7802, 0.2183, 0.7802, 0.2183, 0.7802, 0.2183, 0.7177, 0.2183, 0.7177, 0.2183, 0.7177, 0.2183, 0.7177, 0.9723, 0.9664, 0.9723, 0.9664, 0.9723, 0.9664, 0.9723, 0.9664, 0.655, 0.9665, 0.655, 0.9665, 0.655, 0.9665, 0.655, 0.9665, 0.5318, 0.9691, 0.5318, 0.9691, 0.5318, 0.9691, 0.5318, 0.9691, 0.8456, 0.9686, 0.8456, 0.9686, 0.8456, 0.9686, 0.8456, 0.9686, 0.2183, 0.7177, 0.2183, 0.7177, 0.2183, 0.7177, 0.2183, 0.7177, 0.2183, 0.5949, 0.2183, 0.5949, 0.2183, 0.5949, 0.2183, 0.5949, 0.5297, 0.5949, 0.5297, 0.5949, 0.5297, 0.5949, 0.5297, 0.5949, 0.5336, 0.6554, 0.5336, 0.6554, 0.5336, 0.6554, 0.5336, 0.6554, 0.2201, 0.6534, 0.2201, 0.6534, 0.2201, 0.6534, 0.2201, 0.6534, 0.2201, 0.7169, 0.2201, 0.7169, 0.2201, 0.7169, 0.2201, 0.7169, 0.5297, 0.5949, 0.5297, 0.5949, 0.5297, 0.5949, 0.5297, 0.5949, 0.5336, 0.6554, 0.5336, 0.6554, 0.5336, 0.6554, 0.5336, 0.6554, 0.5336, 0.6554, 0.5336, 0.6554, 0.5336, 0.6554, 0.5336, 0.6554, 0.5336, 0.6554, 0.5336, 0.6554, 0.5336, 0.6554, 0.5336, 0.6554, 0.5336, 0.6554, 0.5336, 0.6554, 0.5336, 0.6554, 0.5336, 0.6554, 0.2161, 0.6564, 0.2161, 0.6564, 0.2161, 0.6564, 0.2161, 0.6564, 0.2201, 0.7169, 0.2201, 0.7169, 0.2201, 0.7169, 0.2201, 0.7169, 0.2161, 0.5949, 0.2161, 0.5949, 0.2161, 0.5949, 0.2161, 0.5949, 0.2201, 0.7149, 0.2201, 0.7149, 0.2201, 0.7149, 0.2201, 0.7149, 0.2201, 0.5958, 0.2201, 0.5958, 0.2201, 0.5958, 0.2201, 0.5958, 0.2201, 0.7149, 0.2201, 0.7149, 0.2201, 0.7149, 0.2201, 0.7149, 0.2201, 0.6554, 0.2201, 0.6554, 0.2201, 0.6554, 0.2201, 0.6554, 0.2161, 0.6544, 0.2161, 0.6544, 0.2161, 0.6544, 0.2161, 0.6544, 0.2201, 0.7149, 0.2201, 0.7149, 0.2201, 0.7149, 0.2201, 0.7149, 0.5297, 0.5949, 0.5297, 0.5949, 0.5297, 0.5949, 0.5297, 0.5949, 0.2201, 0.5939, 0.2201, 0.5939, 0.2201, 0.5939, 0.2201, 0.5939, 0.5336, 0.6554, 0.5336, 0.6554, 0.5336, 0.6554, 0.5336, 0.6554, 0.5336, 0.6554, 0.5336, 0.6554, 0.5336, 0.6554, 0.5336, 0.6554, 0.5336, 0.6554, 0.5336, 0.6554, 0.5336, 0.6554, 0.5336, 0.6554, 0.5297, 0.5949, 0.5297, 0.5949, 0.5297, 0.5949, 0.5297, 0.5949, 0.5336, 0.6554, 0.5336, 0.6554, 0.5336, 0.6554, 0.5336, 0.6554, 0.5336, 0.6554, 0.5336, 0.6554, 0.5336, 0.6554, 0.5336, 0.6554, 0.2161, 0.5949, 0.2161, 0.5949, 0.2161, 0.5949, 0.2161, 0.5949, 0.2201, 0.7169, 0.2201, 0.7169, 0.2201, 0.7169, 0.2201, 0.7169])
me_cube.materials.append(mat_goal)
me_cube.use_remesh_preserve_volume = False
me_cube.use_remesh_preserve_attributes = False
me_cube.use_mirror_vertex_groups = False
me_cube.update()
me_cube_003 = bpy.data.meshes.new('Cube.003')
me_cube_003.from_pydata([(-1.05e-07, 100.1, 30.91), (1.033, 99.94, 30.91), (1.126, 100.2, 31.84), (2.08, 99.52, 31.84), (2.942, 97.44, 31.84), (2.494, 96.41, 30.91), (2.08, 95.36, 31.84), (1.126, 94.72, 31.84), (3.502e-07, 94.74, 30.91), (3.772e-07, 94.5, 31.84), (-1.033, 94.95, 30.91), (-1.126, 94.72, 31.84), (-1.909, 95.53, 30.91), (-2.08, 95.36, 31.84), (-2.942, 97.44, 31.84), (-2.494, 98.48, 30.91), (-2.08, 99.52, 31.84), (-1.033, 99.94, 30.91), (-1.126, 100.2, 31.84), (3.016, 97.46, 30.91), (2.787, 98.61, 30.91), (3.97e-07, 94.44, 30.91), (-1.154, 94.67, 30.91), (-2.787, 96.31, 30.91), (-1.169e-07, 100.4, 31.84), (2.718, 98.56, 31.84), (2.718, 96.31, 31.84), (-2.718, 96.31, 31.84), (-2.718, 98.56, 31.84), (1.909, 99.35, 30.91), (2.494, 98.48, 30.91), (2.7, 97.44, 30.91), (1.909, 95.53, 30.91), (1.033, 94.95, 30.91), (-2.494, 96.41, 30.91), (-2.7, 97.44, 30.91), (-1.909, 99.35, 30.91), (1.154, 94.67, 30.91), (-2.133, 95.33, 30.91), (-3.016, 97.46, 30.91), (2.787, 96.31, 30.91), (2.133, 95.33, 30.91), (-2.787, 98.61, 30.91), (-2.877, 98.0, 31.84), (-2.64, 97.96, 30.91), (-2.95, 98.03, 30.91), (-2.64, 96.91, 30.91), (-2.877, 96.85, 31.84), (-2.95, 96.86, 30.91), (-2.439, 95.8, 31.84), (-2.238, 95.94, 30.91), (-2.501, 95.78, 30.91), (-1.496, 95.19, 30.91), (-1.63, 94.99, 31.84), (-1.671, 94.95, 30.91), (-0.5867, 94.5, 30.91), (-0.5252, 94.79, 30.91), (-0.5723, 94.55, 31.84), (0.5723, 94.55, 31.84), (0.5252, 94.79, 30.91), (0.5867, 94.5, 30.91), (1.496, 95.19, 30.91), (1.63, 94.99, 31.84), (1.671, 94.95, 30.91), (2.439, 95.8, 31.84), (2.238, 95.94, 30.91), (2.501, 95.78, 30.91), (2.877, 96.85, 31.84), (2.64, 96.91, 30.91), (2.95, 96.86, 30.91), (2.64, 97.96, 30.91), (2.95, 98.03, 30.91), (2.877, 98.0, 31.84), (2.238, 98.93, 30.91), (2.439, 99.06, 31.84), (1.63, 99.87, 31.84), (1.496, 99.67, 30.91), (0.5252, 100.1, 30.91), (0.5723, 100.3, 31.84), (-0.5252, 100.1, 30.91), (-0.5723, 100.3, 31.84), (-1.63, 99.87, 31.84), (-1.496, 99.67, 30.91), (-2.439, 99.06, 31.84), (-2.238, 98.93, 30.91), (2.862, 98.6, 31.73), (2.88, 98.61, 31.66), (2.862, 96.23, 31.73), (2.88, 96.22, 31.66), (2.19, 95.23, 31.73), (2.204, 95.21, 31.66), (3.118, 97.42, 31.66), (3.098, 97.42, 31.73), (1.185, 94.56, 31.73), (1.193, 94.54, 31.66), (-1.185, 94.56, 31.73), (-1.193, 94.54, 31.66), (-2.88, 98.61, 31.66), (-2.862, 98.6, 31.73), (4.049e-07, 94.32, 31.73), (4.089e-07, 94.3, 31.66), (-2.19, 95.23, 31.73), (-2.204, 95.21, 31.66), (-2.862, 96.23, 31.73), (-2.88, 96.22, 31.66), (-3.098, 97.42, 31.73), (-3.118, 97.42, 31.66), (-3.049, 98.01, 31.66), (-3.029, 98.01, 31.73), (-3.049, 96.8, 31.66), (-3.029, 96.8, 31.73), (-2.585, 95.68, 31.66), (-2.568, 95.69, 31.73), (-1.727, 94.82, 31.66), (-1.716, 94.84, 31.73), (-0.6064, 94.36, 31.66), (-0.6025, 94.38, 31.73), (0.6064, 94.36, 31.66), (0.6025, 94.38, 31.73), (1.727, 94.82, 31.66), (1.716, 94.84, 31.73), (2.585, 95.68, 31.66), (2.568, 95.69, 31.73), (3.049, 96.8, 31.66), (3.029, 96.8, 31.73), (3.029, 98.01, 31.73), (3.049, 98.01, 31.66)], [], [(37, 94, 117, 60), (69, 123, 88, 40), (6, 62, 120, 89), (7, 58, 118, 93), (9, 57, 116, 99), (11, 53, 114, 95), (51, 111, 104, 23), (27, 47, 110, 103), (60, 117, 100, 21), (70, 30, 20, 71), (68, 31, 19, 69), (65, 5, 40, 66), (61, 32, 41, 63), (59, 33, 37, 60), (56, 8, 21, 55), (52, 10, 22, 54), (50, 12, 38, 51), (46, 34, 23, 48), (44, 35, 39, 45), (80, 18, 17, 79), (78, 24, 0, 77), (75, 2, 1, 76), (81, 16, 36, 82), (83, 28, 15, 84), (74, 3, 29, 73), (72, 25, 30, 70), (43, 14, 35, 44), (52, 12, 13, 53), (47, 27, 34, 46), (56, 10, 11, 57), (50, 34, 27, 49), (67, 68, 5, 26), (58, 59, 8, 9), (64, 65, 32, 6), (62, 61, 33, 7), (19, 91, 123, 69), (40, 88, 121, 66), (41, 90, 119, 63), (62, 7, 93, 120), (21, 100, 115, 55), (22, 96, 113, 54), (13, 49, 112, 101), (23, 104, 109, 48), (14, 43, 108, 105), (43, 28, 98, 108), (47, 14, 105, 110), (28, 43, 44, 15), (15, 44, 45, 42), (39, 106, 107, 45), (49, 27, 103, 112), (14, 47, 46, 35), (35, 46, 48, 39), (48, 109, 106, 39), (53, 13, 101, 114), (12, 50, 49, 13), (34, 50, 51, 23), (38, 102, 111, 51), (57, 11, 95, 116), (10, 52, 53, 11), (12, 52, 54, 38), (45, 107, 97, 42), (58, 9, 99, 118), (8, 56, 57, 9), (10, 56, 55, 22), (54, 113, 102, 38), (63, 119, 94, 37), (7, 33, 59, 58), (8, 59, 60, 21), (55, 115, 96, 22), (64, 6, 89, 122), (6, 32, 61, 62), (33, 61, 63, 37), (4, 67, 124, 92), (66, 121, 90, 41), (26, 5, 65, 64), (32, 65, 66, 41), (67, 26, 87, 124), (72, 4, 92, 125), (4, 31, 68, 67), (5, 68, 69, 40), (71, 126, 91, 19), (26, 64, 122, 87), (4, 72, 70, 31), (31, 70, 71, 19), (20, 86, 126, 71), (25, 74, 73, 30), (3, 75, 76, 29), (2, 78, 77, 1), (24, 80, 79, 0), (18, 81, 82, 17), (16, 83, 84, 36), (122, 89, 90, 121), (112, 103, 104, 111), (110, 105, 106, 109), (118, 99, 100, 117), (116, 95, 96, 115), (114, 101, 102, 113), (108, 98, 97, 107), (126, 86, 85, 125), (124, 87, 88, 123), (120, 93, 94, 119), (105, 108, 107, 106), (103, 110, 109, 104), (101, 112, 111, 102), (95, 114, 113, 96), (99, 116, 115, 100), (93, 118, 117, 94), (89, 120, 119, 90), (87, 122, 121, 88), (92, 124, 123, 91), (91, 126, 125, 92), (25, 72, 125, 85)])
me_cube_003.polygons.foreach_set('use_smooth', [True] * 112)
_k = set([(0, 77), (0, 79), (1, 76), (1, 77), (2, 75), (2, 78), (3, 74), (3, 75), (4, 67), (4, 72), (5, 65), (5, 68), (6, 62), (6, 64), (7, 58), (7, 62), (8, 56), (8, 59), (9, 57), (9, 58), (10, 52), (10, 56), (11, 53), (11, 57), (12, 50), (12, 52), (13, 49), (13, 53), (14, 43), (14, 47), (15, 44), (15, 84), (16, 81), (16, 83), (17, 79), (17, 82), (18, 80), (18, 81), (19, 69), (19, 71), (20, 71), (21, 55), (21, 60), (22, 54), (22, 55), (23, 48), (23, 51), (24, 78), (24, 80), (25, 72), (25, 74), (26, 64), (26, 67), (27, 47), (27, 49), (28, 43), (28, 83), (29, 73), (29, 76), (30, 70), (30, 73), (31, 68), (31, 70), (32, 61), (32, 65), (33, 59), (33, 61), (34, 46), (34, 50), (35, 44), (35, 46), (36, 82), (36, 84), (37, 60), (37, 63), (38, 51), (38, 54), (39, 45), (39, 48), (40, 66), (40, 69), (41, 63), (41, 66), (42, 45), (85, 125), (86, 126), (87, 122), (87, 124), (88, 121), (88, 123), (89, 120), (89, 122), (90, 119), (90, 121), (91, 123), (91, 126), (92, 124), (92, 125), (93, 118), (93, 120), (94, 117), (94, 119), (95, 114), (95, 116), (96, 113), (96, 115), (97, 107), (98, 108), (99, 116), (99, 118), (100, 115), (100, 117), (101, 112), (101, 114), (102, 111), (102, 113), (103, 110), (103, 112), (104, 109), (104, 111), (105, 108), (105, 110), (106, 107), (106, 109)])
me_cube_003.attributes.new('sharp_edge', 'BOOLEAN', 'EDGE').data.foreach_set('value', [ (min(e.vertices), max(e.vertices)) in _k for e in me_cube_003.edges])
_uv = me_cube_003.uv_layers.new(name='UVMap')
_uv.uv.foreach_set('vector', [0.09993, 0.7169, 0.09993, 0.7169, 0.09993, 0.7169, 0.09993, 0.7169, 0.09993, 0.7169, 0.09993, 0.7169, 0.09993, 0.7169, 0.09993, 0.7169, 0.1423, 0.7851, 0.1423, 0.7851, 0.1423, 0.7851, 0.1423, 0.7851, 0.1423, 0.7851, 0.1423, 0.7851, 0.1423, 0.7851, 0.1423, 0.7851, 0.1423, 0.7851, 0.1423, 0.7851, 0.1423, 0.7851, 0.1423, 0.7851, 0.1423, 0.7851, 0.1423, 0.7851, 0.1423, 0.7851, 0.1423, 0.7851, 0.09993, 0.7169, 0.09993, 0.7169, 0.09993, 0.7169, 0.09993, 0.7169, 0.1423, 0.7851, 0.1423, 0.7851, 0.1423, 0.7851, 0.1423, 0.7851, 0.09993, 0.7169, 0.09993, 0.7169, 0.09993, 0.7169, 0.09993, 0.7169, 0.09993, 0.7169, 0.09993, 0.7169, 0.09993, 0.7169, 0.09993, 0.7169, 0.09993, 0.7169, 0.09993, 0.7169, 0.09993, 0.7169, 0.09993, 0.7169, 0.09993, 0.7169, 0.09993, 0.7169, 0.09993, 0.7169, 0.09993, 0.7169, 0.09993, 0.7169, 0.09993, 0.7169, 0.09993, 0.7169, 0.09993, 0.7169, 0.09993, 0.7169, 0.09993, 0.7169, 0.09993, 0.7169, 0.09993, 0.7169, 0.09993, 0.7169, 0.09993, 0.7169, 0.09993, 0.7169, 0.09993, 0.7169, 0.09993, 0.7169, 0.09993, 0.7169, 0.09993, 0.7169, 0.09993, 0.7169, 0.09993, 0.7169, 0.09993, 0.7169, 0.09993, 0.7169, 0.09993, 0.7169, 0.09993, 0.7169, 0.09993, 0.7169, 0.09993, 0.7169, 0.09993, 0.7169, 0.09993, 0.7169, 0.09993, 0.7169, 0.09993, 0.7169, 0.09993, 0.7169, 0.0982, 0.6586, 0.0982, 0.6586, 0.0982, 0.6586, 0.0982, 0.6586, 0.0982, 0.6586, 0.0982, 0.6586, 0.0982, 0.6586, 0.0982, 0.6586, 0.0982, 0.6586, 0.0982, 0.6586, 0.0982, 0.6586, 0.0982, 0.6586, 0.0982, 0.6586, 0.0982, 0.6586, 0.0982, 0.6586, 0.0982, 0.6586, 0.0982, 0.6586, 0.0982, 0.6586, 0.0982, 0.6586, 0.0982, 0.6586, 0.0982, 0.6586, 0.0982, 0.6586, 0.0982, 0.6586, 0.0982, 0.6586, 0.0982, 0.6586, 0.0982, 0.6586, 0.0982, 0.6586, 0.0982, 0.6586, 0.0982, 0.6586, 0.0982, 0.6586, 0.0982, 0.6586, 0.0982, 0.6586, 0.0982, 0.6586, 0.0982, 0.6586, 0.0982, 0.6586, 0.0982, 0.6586, 0.0982, 0.6586, 0.0982, 0.6586, 0.0982, 0.6586, 0.0982, 0.6586, 0.0982, 0.6586, 0.0982, 0.6586, 0.0982, 0.6586, 0.0982, 0.6586, 0.0982, 0.6586, 0.0982, 0.6586, 0.0982, 0.6586, 0.0982, 0.6586, 0.0982, 0.6586, 0.0982, 0.6586, 0.0982, 0.6586, 0.0982, 0.6586, 0.0982, 0.6586, 0.0982, 0.6586, 0.0982, 0.6586, 0.0982, 0.6586, 0.0982, 0.6586, 0.0982, 0.6586, 0.0982, 0.6586, 0.0982, 0.6586, 0.0982, 0.6586, 0.0982, 0.6586, 0.0982, 0.6586, 0.0982, 0.6586, 0.09993, 0.7169, 0.09993, 0.7169, 0.09993, 0.7169, 0.09993, 0.7169, 0.09993, 0.7169, 0.09993, 0.7169, 0.09993, 0.7169, 0.09993, 0.7169, 0.09993, 0.7169, 0.09993, 0.7169, 0.09993, 0.7169, 0.09993, 0.7169, 0.1423, 0.7851, 0.1423, 0.7851, 0.1423, 0.7851, 0.1423, 0.7851, 0.09993, 0.7169, 0.09993, 0.7169, 0.09993, 0.7169, 0.09993, 0.7169, 0.09993, 0.7169, 0.09993, 0.7169, 0.09993, 0.7169, 0.09993, 0.7169, 0.1423, 0.7851, 0.1423, 0.7851, 0.1423, 0.7851, 0.1423, 0.7851, 0.09993, 0.7169, 0.09993, 0.7169, 0.09993, 0.7169, 0.09993, 0.7169, 0.1423, 0.7851, 0.1423, 0.7851, 0.1423, 0.7851, 0.1423, 0.7851, 0.1423, 0.7851, 0.1423, 0.7851, 0.1423, 0.7851, 0.1423, 0.7851, 0.1423, 0.7851, 0.1423, 0.7851, 0.1423, 0.7851, 0.1423, 0.7851, 0.0982, 0.6586, 0.0982, 0.6586, 0.0982, 0.6586, 0.0982, 0.6586, 0.09993, 0.7169, 0.09993, 0.7169, 0.09993, 0.7169, 0.09993, 0.7169, 0.09993, 0.7169, 0.09993, 0.7169, 0.09993, 0.7169, 0.09993, 0.7169, 0.1423, 0.7851, 0.1423, 0.7851, 0.1423, 0.7851, 0.1423, 0.7851, 0.0982, 0.6586, 0.0982, 0.6586, 0.0982, 0.6586, 0.0982, 0.6586, 0.09993, 0.7169, 0.09993, 0.7169, 0.09993, 0.7169, 0.09993, 0.7169, 0.09993, 0.7169, 0.09993, 0.7169, 0.09993, 0.7169, 0.09993, 0.7169, 0.1423, 0.7851, 0.1423, 0.7851, 0.1423, 0.7851, 0.1423, 0.7851, 0.0982, 0.6586, 0.0982, 0.6586, 0.0982, 0.6586, 0.0982, 0.6586, 0.09993, 0.7169, 0.09993, 0.7169, 0.09993, 0.7169, 0.09993, 0.7169, 0.09993, 0.7169, 0.09993, 0.7169, 0.09993, 0.7169, 0.09993, 0.7169, 0.1423, 0.7851, 0.1423, 0.7851, 0.1423, 0.7851, 0.1423, 0.7851, 0.0982, 0.6586, 0.0982, 0.6586, 0.0982, 0.6586, 0.0982, 0.6586, 0.09993, 0.7169, 0.09993, 0.7169, 0.09993, 0.7169, 0.09993, 0.7169, 0.09993, 0.7169, 0.09993, 0.7169, 0.09993, 0.7169, 0.09993, 0.7169, 0.1423, 0.7851, 0.1423, 0.7851, 0.1423, 0.7851, 0.1423, 0.7851, 0.0982, 0.6586, 0.0982, 0.6586, 0.0982, 0.6586, 0.0982, 0.6586, 0.09993, 0.7169, 0.09993, 0.7169, 0.09993, 0.7169, 0.09993, 0.7169, 0.09993, 0.7169, 0.09993, 0.7169, 0.09993, 0.7169, 0.09993, 0.7169, 0.09993, 0.7169, 0.09993, 0.7169, 0.09993, 0.7169, 0.09993, 0.7169, 0.0982, 0.6586, 0.0982, 0.6586, 0.0982, 0.6586, 0.0982, 0.6586, 0.09993, 0.7169, 0.09993, 0.7169, 0.09993, 0.7169, 0.09993, 0.7169, 0.09993, 0.7169, 0.09993, 0.7169, 0.09993, 0.7169, 0.09993, 0.7169, 0.1423, 0.7851, 0.1423, 0.7851, 0.1423, 0.7851, 0.1423, 0.7851, 0.0982, 0.6586, 0.0982, 0.6586, 0.0982, 0.6586, 0.0982, 0.6586, 0.09993, 0.7169, 0.09993, 0.7169, 0.09993, 0.7169, 0.09993, 0.7169, 0.1423, 0.7851, 0.1423, 0.7851, 0.1423, 0.7851, 0.1423, 0.7851, 0.09993, 0.7169, 0.09993, 0.7169, 0.09993, 0.7169, 0.09993, 0.7169, 0.0982, 0.6586, 0.0982, 0.6586, 0.0982, 0.6586, 0.0982, 0.6586, 0.09993, 0.7169, 0.09993, 0.7169, 0.09993, 0.7169, 0.09993, 0.7169, 0.1423, 0.7851, 0.1423, 0.7851, 0.1423, 0.7851, 0.1423, 0.7851, 0.1423, 0.7851, 0.1423, 0.7851, 0.1423, 0.7851, 0.1423, 0.7851, 0.0982, 0.6586, 0.0982, 0.6586, 0.0982, 0.6586, 0.0982, 0.6586, 0.09993, 0.7169, 0.09993, 0.7169, 0.09993, 0.7169, 0.09993, 0.7169, 0.09993, 0.7169, 0.09993, 0.7169, 0.09993, 0.7169, 0.09993, 0.7169, 0.1423, 0.7851, 0.1423, 0.7851, 0.1423, 0.7851, 0.1423, 0.7851, 0.0982, 0.6586, 0.0982, 0.6586, 0.0982, 0.6586, 0.0982, 0.6586, 0.09993, 0.7169, 0.09993, 0.7169, 0.09993, 0.7169, 0.09993, 0.7169, 0.09993, 0.7169, 0.09993, 0.7169, 0.09993, 0.7169, 0.09993, 0.7169, 0.0982, 0.6586, 0.0982, 0.6586, 0.0982, 0.6586, 0.0982, 0.6586, 0.0982, 0.6586, 0.0982, 0.6586, 0.0982, 0.6586, 0.0982, 0.6586, 0.0982, 0.6586, 0.0982, 0.6586, 0.0982, 0.6586, 0.0982, 0.6586, 0.0982, 0.6586, 0.0982, 0.6586, 0.0982, 0.6586, 0.0982, 0.6586, 0.0982, 0.6586, 0.0982, 0.6586, 0.0982, 0.6586, 0.0982, 0.6586, 0.0982, 0.6586, 0.0982, 0.6586, 0.0982, 0.6586, 0.0982, 0.6586, 0.09504, 0.7851, 0.09504, 0.7851, 0.09504, 0.7851, 0.09504, 0.7851, 0.09504, 0.7851, 0.09504, 0.7851, 0.09504, 0.7851, 0.09504, 0.7851, 0.09504, 0.7851, 0.09504, 0.7851, 0.09504, 0.7851, 0.09504, 0.7851, 0.09504, 0.7851, 0.09504, 0.7851, 0.09504, 0.7851, 0.09504, 0.7851, 0.09504, 0.7851, 0.09504, 0.7851, 0.09504, 0.7851, 0.09504, 0.7851, 0.09504, 0.7851, 0.09504, 0.7851, 0.09504, 0.7851, 0.09504, 0.7851, 0.09504, 0.7851, 0.09504, 0.7851, 0.09504, 0.7851, 0.09504, 0.7851, 0.09504, 0.7851, 0.09504, 0.7851, 0.09504, 0.7851, 0.09504, 0.7851, 0.09504, 0.7851, 0.09504, 0.7851, 0.09504, 0.7851, 0.09504, 0.7851, 0.09504, 0.7851, 0.09504, 0.7851, 0.09504, 0.7851, 0.09504, 0.7851, 0.09504, 0.7851, 0.09504, 0.7851, 0.09504, 0.7851, 0.09504, 0.7851, 0.09504, 0.7851, 0.09504, 0.7851, 0.09504, 0.7851, 0.09504, 0.7851, 0.09504, 0.7851, 0.09504, 0.7851, 0.09504, 0.7851, 0.09504, 0.7851, 0.09504, 0.7851, 0.09504, 0.7851, 0.09504, 0.7851, 0.09504, 0.7851, 0.09504, 0.7851, 0.09504, 0.7851, 0.09504, 0.7851, 0.09504, 0.7851, 0.09504, 0.7851, 0.09504, 0.7851, 0.09504, 0.7851, 0.09504, 0.7851, 0.09504, 0.7851, 0.09504, 0.7851, 0.09504, 0.7851, 0.09504, 0.7851, 0.09504, 0.7851, 0.09504, 0.7851, 0.09504, 0.7851, 0.09504, 0.7851, 0.09504, 0.7851, 0.09504, 0.7851, 0.09504, 0.7851, 0.09504, 0.7851, 0.09504, 0.7851, 0.09504, 0.7851, 0.09504, 0.7851, 0.09504, 0.7851, 0.1423, 0.7851, 0.1423, 0.7851, 0.1423, 0.7851, 0.1423, 0.7851])
me_cube_003.materials.append(mat_goal)
me_cube_003.use_remesh_preserve_volume = False
me_cube_003.use_remesh_preserve_attributes = False
me_cube_003.use_mirror_vertex_groups = False
me_cube_003.update()
me_cube_003.normals_split_custom_set([tuple(v) for v in zip(*[iter([0.3781, -0.9075, -0.1831, 0.3757, -0.9084, -0.1832, 0.1906, -0.9638, -0.1864, 0.192, -0.9635, -0.1864, 0.971, -0.1917, -0.143, 0.9697, -0.1977, -0.1434, 0.9123, -0.3795, -0.1538, 0.915, -0.3731, -0.1534, 0.3776, -0.3727, 0.8476, 0.2926, -0.4353, 0.8514, 0.2893, -0.4373, 0.8515, 0.3738, -0.3761, 0.8478, 0.2007, -0.4801, 0.8539, 0.1015, -0.5074, 0.8557, 0.1001, -0.5076, 0.8557, 0.1984, -0.481, 0.854, -4.363e-07, -0.5169, 0.8561, -0.1015, -0.5074, 0.8557, -0.1001, -0.5076, 0.8558, -4.552e-07, -0.5169, 0.8561, -0.2007, -0.4801, 0.8539, -0.2926, -0.4353, 0.8514, -0.2893, -0.4373, 0.8515, -0.1984, -0.481, 0.854, -0.8211, -0.5471, -0.163, -0.8179, -0.5517, -0.1633, -0.9123, -0.3795, -0.1538, -0.915, -0.3731, -0.1534, -0.5067, -0.2044, 0.8375, -0.5462, -0.106, 0.8309, -0.5443, -0.1124, 0.8313, -0.5033, -0.211, 0.8379, 0.192, -0.9635, -0.1864, 0.1906, -0.9638, -0.1864, 5.78e-08, -0.9823, -0.1873, 5.653e-08, -0.9823, -0.1873, 0.0, 0.0, -1.0, 0.0, 0.0, -1.0, 0.0, 0.0, -1.0, 0.0, 0.0, -1.0, 5.807e-06, 0.0, -1.0, 0.0, 0.0, -1.0, 0.0, 0.0, -1.0, 5.412e-06, 0.0, -1.0, -8.241e-06, 0.0, -1.0, -1.567e-07, 0.0, -1.0, 5.178e-07, 0.0, -1.0, -8.4e-06, 0.0, -1.0, 2.931e-06, 0.0, -1.0, -2.79e-06, 0.0, -1.0, -2.926e-06, 0.0, -1.0, 2.812e-06, 0.0, -1.0, -1.084e-06, 0.0, -1.0, 2.839e-06, 0.0, -1.0, 2.915e-06, 0.0, -1.0, -1.068e-06, 0.0, -1.0, -3.267e-07, 0.0, -1.0, 2.484e-11, 0.0, -1.0, 2.431e-11, 0.0, -1.0, -3.633e-07, 0.0, -1.0, -2.737e-06, 0.0, -1.0, -1.437e-06, 0.0, -1.0, -1.4e-06, 0.0, -1.0, -2.852e-06, 0.0, -1.0, 2.935e-06, 0.0, -1.0, -6.324e-08, 0.0, -1.0, 2.051e-07, 0.0, -1.0, 2.761e-06, 0.0, -1.0, -5.807e-06, 0.0, -1.0, -5.461e-06, 0.0, -1.0, -5.803e-06, 0.0, -1.0, -5.412e-06, 0.0, -1.0, 5.686e-06, 0.0, -1.0, 5.342e-06, 0.0, -1.0, 5.696e-06, 0.0, -1.0, 5.308e-06, 0.0, -1.0, 0.1893, -0.9503, 0.2471, 0.3698, -0.8951, 0.249, 0.3695, -0.8952, 0.249, 0.1893, -0.9503, 0.2471, -0.1893, -0.9503, 0.2471, 8.307e-08, -0.9686, 0.2487, 8.431e-08, -0.9686, 0.2487, -0.1893, -0.9503, 0.2471, -0.5389, -0.8051, 0.2477, -0.3698, -0.8951, 0.249, -0.3695, -0.8952, 0.249, -0.5388, -0.8052, 0.2477, 0.5389, -0.8051, 0.2477, 0.6836, -0.6859, 0.2496, 0.6832, -0.6862, 0.2496, 0.5388, -0.8052, 0.2477, 0.8061, -0.537, 0.2488, 0.8936, -0.3724, 0.2506, 0.8934, -0.3729, 0.2506, 0.8059, -0.5372, 0.2488, -0.8061, -0.537, 0.2488, -0.6836, -0.6859, 0.2496, -0.6832, -0.6862, 0.2496, -0.8059, -0.5372, 0.2488, -0.9499, -0.1871, 0.2503, -0.8936, -0.3724, 0.2506, -0.8934, -0.3729, 0.2506, -0.9498, -0.1874, 0.2503, 0.9499, -0.1871, 0.2503, 0.9678, -0.002061, 0.2518, 0.9678, -0.002676, 0.2518, 0.9498, -0.1874, 0.2503, 0.5364, 0.8047, 0.2544, 0.6851, 0.6828, 0.2539, 0.6848, 0.683, 0.2539, 0.5362, 0.8048, 0.2544, 0.9488, 0.1907, 0.2519, 0.8945, 0.3686, 0.2529, 0.8947, 0.3681, 0.2529, 0.9488, 0.1904, 0.2519, 0.1883, 0.9484, 0.255, 0.3708, 0.8931, 0.2546, 0.3707, 0.8932, 0.2546, 0.1882, 0.9484, 0.255, 0.8035, 0.5387, 0.2533, 0.8947, 0.3681, 0.2529, 0.8945, 0.3686, 0.2529, 0.8033, 0.5389, 0.2533, -0.9488, 0.1907, 0.2519, -0.9488, 0.1904, 0.2519, -0.8947, 0.3681, 0.2529, -0.8945, 0.3686, 0.2529, -0.1882, 0.9484, 0.255, -0.1883, 0.9484, 0.255, 4.975e-07, 0.967, 0.2548, 4.931e-07, 0.967, 0.2548, -0.8033, 0.5389, 0.2533, -0.8035, 0.5387, 0.2533, -0.6851, 0.6828, 0.2539, -0.6848, 0.683, 0.2539, -0.5362, 0.8048, 0.2544, -0.5364, 0.8047, 0.2544, -0.3708, 0.8931, 0.2546, -0.3707, 0.8932, 0.2546, 0.9912, 0.00631, -0.1323, 0.9912, -0.00173, -0.1327, 0.9697, -0.1977, -0.1434, 0.971, -0.1917, -0.143, 0.915, -0.3731, -0.1534, 0.9123, -0.3795, -0.1538, 0.8179, -0.5517, -0.1633, 0.8211, -0.5471, -0.163, 0.6994, -0.6939, -0.1713, 0.6959, -0.6974, -0.1715, 0.5442, -0.8198, -0.1783, 0.5474, -0.8177, -0.1782, 0.2926, -0.4353, 0.8514, 0.2007, -0.4801, 0.8539, 0.1984, -0.481, 0.854, 0.2893, -0.4373, 0.8515, 5.653e-08, -0.9823, -0.1873, 5.78e-08, -0.9823, -0.1873, -0.1906, -0.9638, -0.1864, -0.192, -0.9635, -0.1864, -0.3781, -0.9075, -0.1831, -0.3757, -0.9084, -0.1832, -0.5442, -0.8198, -0.1783, -0.5474, -0.8177, -0.1782, -0.3776, -0.3727, 0.8476, -0.4485, -0.297, 0.843, -0.445, -0.3016, 0.8432, -0.3738, -0.3761, 0.8478, -0.915, -0.3731, -0.1534, -0.9123, -0.3795, -0.1538, -0.9697, -0.1977, -0.1434, -0.971, -0.1917, -0.143, -0.5659, 0.006359, 0.8245, -0.5657, 0.1151, 0.8165, -0.5664, 0.1086, 0.817, -0.565, -0.002942, 0.8251, -0.5657, 0.1151, 0.8165, -0.5607, 0.1577, 0.8129, -0.5607, 0.1577, 0.8129, -0.5664, 0.1086, 0.817, -0.5462, -0.106, 0.8309, -0.5659, 0.006359, 0.8245, -0.565, -0.002942, 0.8251, -0.5443, -0.1124, 0.8313, 0.8936, -0.3724, 0.2506, 0.9499, -0.1871, 0.2503, 0.9498, -0.1874, 0.2503, 0.8934, -0.3729, 0.2506, 0.0, 0.0, -1.0, 5.686e-06, 0.0, -1.0, 5.308e-06, 0.0, -1.0, 0.0, 0.0, -1.0, -0.9912, 0.00631, -0.1323, -0.9912, -0.00173, -0.1327, -0.9743, 0.1894, -0.1216, -0.9733, 0.1949, -0.1212, -0.4485, -0.297, 0.843, -0.5067, -0.2044, 0.8375, -0.5033, -0.211, 0.8379, -0.445, -0.3016, 0.8432, 0.9678, -0.002061, 0.2518, 0.9488, 0.1907, 0.2519, 0.9488, 0.1904, 0.2519, 0.9678, -0.002676, 0.2518, 5.342e-06, 0.0, -1.0, -5.807e-06, 0.0, -1.0, -5.412e-06, 0.0, -1.0, 5.696e-06, 0.0, -1.0, -0.971, -0.1917, -0.143, -0.9697, -0.1977, -0.1434, -0.9912, -0.00173, -0.1327, -0.9912, 0.00631, -0.1323, -0.2926, -0.4353, 0.8514, -0.3776, -0.3727, 0.8476, -0.3738, -0.3761, 0.8478, -0.2893, -0.4373, 0.8515, 0.6851, 0.6828, 0.2539, 0.8035, 0.5387, 0.2533, 0.8033, 0.5389, 0.2533, 0.6848, 0.683, 0.2539, -5.461e-06, 0.0, -1.0, 2.935e-06, 0.0, -1.0, 2.761e-06, 0.0, -1.0, -5.803e-06, 0.0, -1.0, -0.6994, -0.6939, -0.1713, -0.6959, -0.6974, -0.1715, -0.8179, -0.5517, -0.1633, -0.8211, -0.5471, -0.163, -0.1015, -0.5074, 0.8557, -0.2007, -0.4801, 0.8539, -0.1984, -0.481, 0.854, -0.1001, -0.5076, 0.8558, 0.3708, 0.8931, 0.2546, 0.5364, 0.8047, 0.2544, 0.5362, 0.8048, 0.2544, 0.3707, 0.8932, 0.2546, -6.324e-08, 0.0, -1.0, -2.737e-06, 0.0, -1.0, -2.852e-06, 0.0, -1.0, 2.051e-07, 0.0, -1.0, -0.9733, 0.1949, -0.1212, -0.9743, 0.1894, -0.1216, -0.9561, 0.269, -0.1167, -0.9561, 0.269, -0.1167, 0.1015, -0.5074, 0.8557, -4.363e-07, -0.5169, 0.8561, -4.552e-07, -0.5169, 0.8561, 0.1001, -0.5076, 0.8557, 4.975e-07, 0.967, 0.2548, 0.1883, 0.9484, 0.255, 0.1882, 0.9484, 0.255, 4.931e-07, 0.967, 0.2548, -1.437e-06, 0.0, -1.0, -3.267e-07, 0.0, -1.0, -3.633e-07, 0.0, -1.0, -1.4e-06, 0.0, -1.0, -0.5474, -0.8177, -0.1782, -0.5442, -0.8198, -0.1783, -0.6959, -0.6974, -0.1715, -0.6994, -0.6939, -0.1713, 0.5474, -0.8177, -0.1782, 0.5442, -0.8198, -0.1783, 0.3757, -0.9084, -0.1832, 0.3781, -0.9075, -0.1831, -0.3707, 0.8932, 0.2546, -0.3708, 0.8931, 0.2546, -0.1883, 0.9484, 0.255, -0.1882, 0.9484, 0.255, 2.484e-11, 0.0, -1.0, -1.084e-06, 0.0, -1.0, -1.068e-06, 0.0, -1.0, 2.431e-11, 0.0, -1.0, -0.192, -0.9635, -0.1864, -0.1906, -0.9638, -0.1864, -0.3757, -0.9084, -0.1832, -0.3781, -0.9075, -0.1831, 0.4486, -0.297, 0.843, 0.3776, -0.3727, 0.8476, 0.3738, -0.3761, 0.8478, 0.445, -0.3016, 0.8432, -0.6848, 0.683, 0.2539, -0.6851, 0.6828, 0.2539, -0.5364, 0.8047, 0.2544, -0.5362, 0.8048, 0.2544, 2.839e-06, 0.0, -1.0, 2.931e-06, 0.0, -1.0, 2.812e-06, 0.0, -1.0, 2.915e-06, 0.0, -1.0, 0.5659, 0.006359, 0.8245, 0.5462, -0.106, 0.8309, 0.5443, -0.1124, 0.8313, 0.565, -0.002943, 0.8251, 0.8211, -0.5471, -0.163, 0.8179, -0.5517, -0.1633, 0.6959, -0.6974, -0.1715, 0.6994, -0.6939, -0.1713, -0.8945, 0.3686, 0.2529, -0.8947, 0.3681, 0.2529, -0.8035, 0.5387, 0.2533, -0.8033, 0.5389, 0.2533, -2.79e-06, 0.0, -1.0, -8.241e-06, 0.0, -1.0, -8.4e-06, 0.0, -1.0, -2.926e-06, 0.0, -1.0, 0.5462, -0.106, 0.8309, 0.5067, -0.2044, 0.8375, 0.5033, -0.211, 0.8379, 0.5443, -0.1124, 0.8313, 0.5657, 0.1151, 0.8165, 0.5659, 0.006359, 0.8245, 0.565, -0.002943, 0.8251, 0.5664, 0.1086, 0.817, -0.9678, -0.002061, 0.2518, -0.9678, -0.002676, 0.2518, -0.9488, 0.1904, 0.2519, -0.9488, 0.1907, 0.2519, -1.567e-07, 0.0, -1.0, 5.807e-06, 0.0, -1.0, 5.412e-06, 0.0, -1.0, 5.178e-07, 0.0, -1.0, 0.9733, 0.1949, -0.1213, 0.9743, 0.1894, -0.1216, 0.9912, -0.00173, -0.1327, 0.9912, 0.00631, -0.1323, 0.5067, -0.2044, 0.8375, 0.4486, -0.297, 0.843, 0.445, -0.3016, 0.8432, 0.5033, -0.211, 0.8379, -0.9678, -0.002061, 0.2518, -0.9499, -0.1871, 0.2503, -0.9498, -0.1874, 0.2503, -0.9678, -0.002676, 0.2518, 0.0, 0.0, -1.0, 0.0, 0.0, -1.0, 0.0, 0.0, -1.0, 0.0, 0.0, -1.0, 0.9561, 0.269, -0.1167, 0.9561, 0.269, -0.1167, 0.9743, 0.1894, -0.1216, 0.9733, 0.1949, -0.1213, -0.8936, -0.3724, 0.2506, -0.8061, -0.537, 0.2488, -0.8059, -0.5372, 0.2488, -0.8934, -0.3729, 0.2506, -0.6836, -0.6859, 0.2496, -0.5389, -0.8051, 0.2477, -0.5388, -0.8052, 0.2477, -0.6832, -0.6862, 0.2496, -0.3698, -0.8951, 0.249, -0.1893, -0.9503, 0.2471, -0.1893, -0.9503, 0.2471, -0.3695, -0.8952, 0.249, 8.307e-08, -0.9686, 0.2487, 0.1893, -0.9503, 0.2471, 0.1893, -0.9503, 0.2471, 8.431e-08, -0.9686, 0.2487, 0.3698, -0.8951, 0.249, 0.5389, -0.8051, 0.2477, 0.5388, -0.8052, 0.2477, 0.3695, -0.8952, 0.249, 0.6836, -0.6859, 0.2496, 0.8061, -0.537, 0.2488, 0.8059, -0.5372, 0.2488, 0.6832, -0.6862, 0.2496, 0.7939, -0.5311, 0.2961, 0.6763, -0.6731, 0.2991, 0.6751, -0.6744, 0.2991, 0.7928, -0.5327, 0.2961, -0.7939, -0.5311, 0.2961, -0.8846, -0.363, 0.2929, -0.8836, -0.3653, 0.293, -0.7928, -0.5327, 0.2961, -0.9389, -0.1873, 0.2889, -0.9583, 0.003711, 0.2857, -0.9583, 0.0007385, 0.2858, -0.9384, -0.1894, 0.2889, 0.1857, -0.9343, 0.3044, -2.994e-07, -0.9525, 0.3045, -3.782e-07, -0.9525, 0.3045, 0.1852, -0.9344, 0.3044, -0.1857, -0.9343, 0.3043, -0.3658, -0.88, 0.3031, -0.3649, -0.8803, 0.3031, -0.1852, -0.9344, 0.3043, -0.5294, -0.793, 0.3015, -0.6763, -0.6731, 0.2991, -0.6751, -0.6744, 0.2991, -0.5283, -0.7937, 0.3015, -0.9413, 0.1867, 0.2811, -0.9245, 0.26, 0.2788, -0.9245, 0.26, 0.2788, -0.9417, 0.1848, 0.2812, 0.9417, 0.1848, 0.2812, 0.9245, 0.26, 0.2788, 0.9245, 0.26, 0.2788, 0.9413, 0.1867, 0.2811, 0.9389, -0.1873, 0.2889, 0.8846, -0.363, 0.2929, 0.8836, -0.3653, 0.293, 0.9384, -0.1894, 0.2889, 0.5294, -0.793, 0.3015, 0.3658, -0.88, 0.3031, 0.3649, -0.8803, 0.3031, 0.5283, -0.7937, 0.3015, -0.9583, 0.003711, 0.2857, -0.9413, 0.1867, 0.2811, -0.9417, 0.1848, 0.2812, -0.9583, 0.0007385, 0.2858, -0.8846, -0.363, 0.2929, -0.9389, -0.1873, 0.2889, -0.9384, -0.1894, 0.2889, -0.8836, -0.3653, 0.293, -0.6763, -0.6731, 0.2991, -0.7939, -0.5311, 0.2961, -0.7928, -0.5327, 0.2961, -0.6751, -0.6744, 0.2991, -0.3658, -0.88, 0.3031, -0.5294, -0.793, 0.3015, -0.5283, -0.7937, 0.3015, -0.3649, -0.8803, 0.3031, -2.994e-07, -0.9525, 0.3045, -0.1857, -0.9343, 0.3043, -0.1852, -0.9344, 0.3043, -3.782e-07, -0.9525, 0.3045, 0.3658, -0.88, 0.3031, 0.1857, -0.9343, 0.3044, 0.1852, -0.9344, 0.3044, 0.3649, -0.8803, 0.3031, 0.6763, -0.6731, 0.2991, 0.5294, -0.793, 0.3015, 0.5283, -0.7937, 0.3015, 0.6751, -0.6744, 0.2991, 0.8846, -0.363, 0.2929, 0.7939, -0.5311, 0.2961, 0.7928, -0.5327, 0.2961, 0.8836, -0.3653, 0.293, 0.9583, 0.00371, 0.2857, 0.9389, -0.1873, 0.2889, 0.9384, -0.1894, 0.2889, 0.9583, 0.0007381, 0.2858, 0.9583, 0.0007381, 0.2858, 0.9417, 0.1848, 0.2812, 0.9413, 0.1867, 0.2811, 0.9583, 0.00371, 0.2857, 0.5607, 0.1577, 0.8129, 0.5657, 0.1151, 0.8165, 0.5664, 0.1086, 0.817, 0.5607, 0.1577, 0.8129])] * 3)])
me_cube_002 = bpy.data.meshes.new('Cube.002')
me_cube_002.from_pydata([(2.863, 114.4, -1.864e-05), (0.9922, 112.7, 28.46), (-1.458, 110.9, 5.558), (1.458, 113.0, 5.558), (1.458, 110.9, 5.558), (-1.034, 110.8, 13.81), (1.034, 110.8, 13.81), (1.605, 111.0, 5.812), (0.9922, 111.2, 28.46), (0.5215, 111.4, 14.2), (-2.393, 110.7, -1.803e-05), (-2.863, 111.1, -1.81e-05), (2.863, 111.1, -1.81e-05), (2.393, 110.7, -1.803e-05), (-0.8452, 112.5, 26.51), (-0.2733, 111.1, 26.28), (0.4074, 110.8, 26.51), (-0.4782, 110.7, 28.46), (-0.4074, 110.8, 26.51), (0.8452, 111.3, 26.51), (-0.5215, 112.2, 14.2), (-1.25, 112.5, 13.81), (0.5215, 112.2, 14.2), (1.25, 112.5, 13.81), (-0.5215, 112.2, 26.28), (0.5215, 112.2, 26.28), (1.605, 113.1, 5.812), (1.969, 113.1, 5.303), (-1.458, 113.0, 5.558), (-1.605, 113.1, 5.812), (-1.969, 113.1, 5.303), (-2.863, 114.4, -1.864e-05), (-1.25, 111.0, 13.81), (1.25, 111.0, 13.81), (-1.388, 110.8, 5.812), (-1.605, 111.0, 5.812), (1.388, 110.8, 5.812), (-0.2733, 111.1, 14.2), (-0.5215, 111.4, 14.2), (0.2733, 111.1, 14.2), (-1.969, 111.1, 5.303), (-1.5, 110.7, 5.303), (1.5, 110.7, 5.303), (1.969, 111.1, 5.303), (-0.9922, 112.7, 28.46), (0.8452, 112.5, 26.51), (0.2733, 111.1, 26.28), (0.5215, 111.4, 26.28), (-0.5215, 111.4, 26.28), (-0.9922, 111.2, 28.46), (0.4782, 110.7, 28.46), (-0.8452, 111.3, 26.51), (10.17, 101.0, 41.63), (10.17, 101.0, 42.23), (1.342, 112.3, 28.01), (1.342, 112.5, 28.31), (9.332, 101.0, 41.63), (9.332, 101.0, 42.23), (0.8808, 112.3, 28.01), (0.8808, 112.5, 28.31), (0.9305, 101.4, 29.9), (0.9305, 112.6, 28.39), (-10.17, 101.0, 41.63), (-10.17, 101.0, 42.23), (-1.342, 112.3, 28.01), (-1.342, 112.5, 28.31), (-9.332, 101.0, 41.63), (-9.332, 101.0, 42.23), (-0.8808, 112.3, 28.01), (-0.8808, 112.5, 28.31), (-0.9305, 101.4, 29.9), (-0.9305, 112.6, 28.39), (0.9305, 101.4, 30.36), (0.8332, 101.4, 30.46), (0.8332, 112.6, 28.95), (0.9305, 112.6, 28.85), (-0.8332, 101.4, 30.46), (-0.9305, 101.4, 30.36), (-0.9305, 112.6, 28.85), (-0.8332, 112.6, 28.95), (0.4611, 111.4, 23.22), (0.5215, 112.2, 23.26), (0.2483, 111.2, 23.22), (-0.2483, 111.2, 23.22), (-0.4611, 111.4, 23.22), (-0.5215, 112.2, 23.26), (0.2483, 111.2, 23.08), (-0.2483, 111.2, 23.08), (-0.4611, 111.4, 23.08), (-0.5215, 112.2, 23.04), (0.5215, 111.4, 23.04), (0.5215, 112.2, 23.04), (0.4611, 112.1, 23.08), (0.2733, 111.1, 23.26), (0.4611, 112.1, 23.22), (0.5215, 111.4, 23.26), (-0.5215, 111.4, 23.26), (-0.2733, 111.1, 23.26), (-0.4611, 112.1, 23.22), (0.2733, 111.1, 23.04), (-0.4611, 112.1, 23.08), (-0.2733, 111.1, 23.04), (-0.5215, 111.4, 23.04), (0.4611, 111.4, 23.08)], [], [(6, 39, 37, 5), (51, 49, 44, 14), (13, 42, 41, 10), (45, 1, 8, 19), (4, 36, 34, 2), (23, 22, 9, 33), (2, 28, 30, 40), (0, 27, 43, 12), (35, 32, 21, 29), (26, 23, 33, 7), (36, 6, 5, 34), (2, 35, 29, 28), (3, 4, 43, 27), (26, 7, 4, 3), (4, 2, 41, 42), (34, 35, 2), (7, 36, 4), (34, 5, 32, 35), (7, 33, 6, 36), (32, 38, 20, 21), (5, 37, 38, 32), (18, 17, 49, 51), (16, 50, 17, 18), (40, 41, 2), (42, 43, 4), (10, 41, 40, 11), (12, 43, 42, 13), (11, 40, 30, 31), (39, 6, 33, 9), (93, 46, 15, 97), (50, 16, 19, 8), (97, 15, 48, 96), (81, 25, 47, 95), (96, 48, 24, 85), (16, 18, 15, 46), (19, 16, 46, 47), (18, 51, 48, 15), (45, 19, 47, 25), (51, 14, 24, 48), (52, 54, 55, 53), (58, 56, 57, 59), (54, 52, 56, 58), (59, 57, 53, 55), (71, 70, 77, 78), (62, 63, 65, 64), (68, 69, 67, 66), (64, 68, 66, 62), (69, 65, 63, 67), (60, 70, 71, 61), (61, 75, 72, 60), (74, 73, 72, 75), (78, 77, 76, 79), (79, 76, 73, 74), (22, 91, 90, 9), (37, 101, 102, 38), (39, 99, 101, 37), (99, 39, 9, 90), (46, 93, 95, 47), (88, 84, 98, 100), (92, 94, 80, 103), (87, 83, 84, 88), (86, 82, 83, 87), (82, 86, 103, 80), (82, 80, 95, 93), (98, 84, 96, 85), (80, 94, 81, 95), (84, 83, 97, 96), (83, 82, 93, 97), (86, 87, 101, 99), (87, 88, 102, 101), (92, 103, 90, 91), (88, 100, 89, 102), (103, 86, 99, 90), (38, 102, 89, 20)])
me_cube_002.polygons.foreach_set('use_smooth', [True] * 74)
_k = set([(0, 27), (1, 8), (1, 45), (2, 4), (2, 28), (3, 4), (3, 26), (3, 27), (5, 6), (5, 32), (5, 34), (6, 33), (6, 36), (7, 26), (7, 33), (7, 36), (8, 50), (9, 22), (9, 39), (10, 41), (11, 40), (12, 43), (13, 42), (14, 24), (14, 44), (14, 51), (15, 46), (15, 48), (16, 18), (16, 19), (17, 49), (17, 50), (18, 51), (19, 45), (20, 21), (20, 38), (20, 89), (21, 29), (21, 32), (22, 23), (22, 91), (23, 26), (23, 33), (24, 48), (24, 85), (25, 45), (25, 47), (25, 81), (27, 43), (28, 29), (28, 30), (29, 35), (30, 31), (30, 40), (32, 35), (34, 35), (34, 36), (37, 38), (37, 39), (40, 41), (41, 42), (42, 43), (44, 49), (46, 47), (52, 54), (53, 55), (56, 58), (57, 59), (60, 61), (62, 64), (63, 65), (66, 68), (67, 69), (70, 71), (72, 75), (73, 74), (76, 79), (77, 78), (80, 82), (80, 94), (81, 95), (82, 83), (83, 84), (84, 98), (85, 96), (86, 87), (86, 103), (87, 88), (88, 100), (89, 102), (90, 91), (90, 99), (92, 94), (92, 103), (93, 95), (93, 97), (96, 97), (98, 100), (99, 101), (101, 102)])
me_cube_002.attributes.new('sharp_edge', 'BOOLEAN', 'EDGE').data.foreach_set('value', [ (min(e.vertices), max(e.vertices)) in _k for e in me_cube_002.edges])
_uv = me_cube_002.uv_layers.new(name='UVMap')
_uv.uv.foreach_set('vector', [0.5332, 0.7787, 0.5332, 0.7787, 0.5332, 0.7787, 0.5332, 0.7787, 0.8454, 0.9063, 0.8454, 0.9063, 0.8454, 0.9063, 0.8454, 0.9063, 0.657, 0.9044, 0.657, 0.9044, 0.657, 0.9044, 0.657, 0.9044, 0.8454, 0.9063, 0.8454, 0.9063, 0.8454, 0.9063, 0.8454, 0.9063, 0.5321, 0.5902, 0.5321, 0.5902, 0.5321, 0.5902, 0.5321, 0.5902, 0.5302, 0.7174, 0.5302, 0.7174, 0.5302, 0.7174, 0.5302, 0.7174, 0.5962, 0.9036, 0.5962, 0.9036, 0.5962, 0.9036, 0.5962, 0.9036, 0.7192, 0.9044, 0.7192, 0.9044, 0.7192, 0.9044, 0.7192, 0.9044, 0.5312, 0.6537, 0.5312, 0.6537, 0.5312, 0.6537, 0.5312, 0.6537, 0.5312, 0.6537, 0.5312, 0.6537, 0.5312, 0.6537, 0.5312, 0.6537, 0.5302, 0.7174, 0.5302, 0.7174, 0.5302, 0.7174, 0.5302, 0.7174, 0.5321, 0.5902, 0.5321, 0.5902, 0.5321, 0.5902, 0.5321, 0.5902, 0.5962, 0.9036, 0.5962, 0.9036, 0.5962, 0.9036, 0.5962, 0.9036, 0.5321, 0.5902, 0.5321, 0.5902, 0.5321, 0.5902, 0.5321, 0.5902, 0.5338, 0.9039, 0.5338, 0.9039, 0.5338, 0.9039, 0.5338, 0.9039, 0.5321, 0.5902, 0.5321, 0.5902, 0.5321, 0.5902, 0.5321, 0.5902, 0.5321, 0.5902, 0.5321, 0.5902, 0.5312, 0.6537, 0.5312, 0.6537, 0.5312, 0.6537, 0.5312, 0.6537, 0.5312, 0.6537, 0.5312, 0.6537, 0.5312, 0.6537, 0.5312, 0.6537, 0.5302, 0.7174, 0.5302, 0.7174, 0.5302, 0.7174, 0.5302, 0.7174, 0.5302, 0.7174, 0.5302, 0.7174, 0.5302, 0.7174, 0.5302, 0.7174, 0.8454, 0.9063, 0.8454, 0.9063, 0.8454, 0.9063, 0.8454, 0.9063, 0.8454, 0.9063, 0.8454, 0.9063, 0.8454, 0.9063, 0.8454, 0.9063, 0.5962, 0.9036, 0.5962, 0.9036, 0.5962, 0.9036, 0.5962, 0.9036, 0.5962, 0.9036, 0.5962, 0.9036, 0.7192, 0.9044, 0.7192, 0.9044, 0.7192, 0.9044, 0.7192, 0.9044, 0.7192, 0.9044, 0.7192, 0.9044, 0.7192, 0.9044, 0.7192, 0.9044, 0.7192, 0.9044, 0.7192, 0.9044, 0.7192, 0.9044, 0.7192, 0.9044, 0.5302, 0.7174, 0.5302, 0.7174, 0.5302, 0.7174, 0.5302, 0.7174, 0.5338, 0.9039, 0.5338, 0.9039, 0.5338, 0.9039, 0.5338, 0.9039, 0.8454, 0.9063, 0.8454, 0.9063, 0.8454, 0.9063, 0.8454, 0.9063, 0.5962, 0.9036, 0.5962, 0.9036, 0.5962, 0.9036, 0.5962, 0.9036, 0.657, 0.9044, 0.657, 0.9044, 0.657, 0.9044, 0.657, 0.9044, 0.657, 0.9044, 0.657, 0.9044, 0.657, 0.9044, 0.657, 0.9044, 0.9694, 0.9062, 0.9694, 0.9062, 0.9694, 0.9062, 0.9694, 0.9062, 0.9694, 0.9062, 0.9694, 0.9062, 0.9694, 0.9062, 0.9694, 0.9062, 0.9694, 0.9062, 0.9694, 0.9062, 0.9694, 0.9062, 0.9694, 0.9062, 0.9694, 0.9062, 0.9694, 0.9062, 0.9694, 0.9062, 0.9694, 0.9062, 0.9694, 0.9062, 0.9694, 0.9062, 0.9694, 0.9062, 0.9694, 0.9062, 0.783, 0.9055, 0.783, 0.9055, 0.783, 0.9055, 0.783, 0.9055, 0.783, 0.9055, 0.783, 0.9055, 0.783, 0.9055, 0.783, 0.9055, 0.783, 0.9055, 0.783, 0.9055, 0.783, 0.9055, 0.783, 0.9055, 0.5962, 0.9036, 0.5962, 0.9036, 0.5962, 0.9036, 0.5962, 0.9036, 0.8454, 0.9063, 0.8454, 0.9063, 0.8454, 0.9063, 0.8454, 0.9063, 0.783, 0.9055, 0.783, 0.9055, 0.783, 0.9055, 0.783, 0.9055, 0.783, 0.9055, 0.783, 0.9055, 0.783, 0.9055, 0.783, 0.9055, 0.783, 0.9055, 0.783, 0.9055, 0.783, 0.9055, 0.783, 0.9055, 0.5962, 0.9036, 0.5962, 0.9036, 0.5962, 0.9036, 0.5962, 0.9036, 0.8454, 0.9063, 0.8454, 0.9063, 0.8454, 0.9063, 0.8454, 0.9063, 0.8454, 0.9063, 0.8454, 0.9063, 0.8454, 0.9063, 0.8454, 0.9063, 0.783, 0.9055, 0.783, 0.9055, 0.783, 0.9055, 0.783, 0.9055, 0.783, 0.9055, 0.783, 0.9055, 0.783, 0.9055, 0.783, 0.9055, 0.5962, 0.9036, 0.5962, 0.9036, 0.5962, 0.9036, 0.5962, 0.9036, 0.657, 0.9044, 0.657, 0.9044, 0.657, 0.9044, 0.657, 0.9044, 0.5962, 0.9036, 0.5962, 0.9036, 0.5962, 0.9036, 0.5962, 0.9036, 0.5338, 0.9039, 0.5338, 0.9039, 0.5338, 0.9039, 0.5338, 0.9039, 0.5962, 0.9036, 0.5962, 0.9036, 0.5962, 0.9036, 0.5962, 0.9036, 0.5962, 0.9036, 0.5962, 0.9036, 0.5962, 0.9036, 0.5962, 0.9036, 0.7192, 0.9044, 0.7192, 0.9044, 0.7192, 0.9044, 0.7192, 0.9044, 0.7192, 0.9044, 0.7192, 0.9044, 0.7192, 0.9044, 0.7192, 0.9044, 0.657, 0.9044, 0.657, 0.9044, 0.657, 0.9044, 0.657, 0.9044, 0.5962, 0.9036, 0.5962, 0.9036, 0.5962, 0.9036, 0.5962, 0.9036, 0.657, 0.9044, 0.657, 0.9044, 0.657, 0.9044, 0.657, 0.9044, 0.7192, 0.9044, 0.7192, 0.9044, 0.7192, 0.9044, 0.7192, 0.9044, 0.783, 0.9055, 0.783, 0.9055, 0.783, 0.9055, 0.783, 0.9055, 0.657, 0.9044, 0.657, 0.9044, 0.657, 0.9044, 0.657, 0.9044, 0.7192, 0.9044, 0.7192, 0.9044, 0.7192, 0.9044, 0.7192, 0.9044, 0.657, 0.9044, 0.657, 0.9044, 0.657, 0.9044, 0.657, 0.9044, 0.4695, 0.9048, 0.4695, 0.9048, 0.4695, 0.9048, 0.4695, 0.9048, 0.5338, 0.9039, 0.5338, 0.9039, 0.5338, 0.9039, 0.5338, 0.9039, 0.5962, 0.9036, 0.5962, 0.9036, 0.5962, 0.9036, 0.5962, 0.9036, 0.5962, 0.9036, 0.5962, 0.9036, 0.5962, 0.9036, 0.5962, 0.9036, 0.5338, 0.9039, 0.5338, 0.9039, 0.5338, 0.9039, 0.5338, 0.9039, 0.657, 0.9044, 0.657, 0.9044, 0.657, 0.9044, 0.657, 0.9044])
me_cube_002.materials.append(mat_goal)
me_cube_002.use_remesh_preserve_volume = False
me_cube_002.use_remesh_preserve_attributes = False
me_cube_002.use_mirror_vertex_groups = False
me_cube_002.update()
me_cube_002.normals_split_custom_set([tuple(v) for v in zip(*[iter([0.2547, -0.4426, 0.8598, 0.109, -0.6521, 0.7502, -0.109, -0.6521, 0.7502, -0.2547, -0.4426, 0.8598, -0.9204, -0.383, -0.07864, -0.9216, -0.3801, -0.07866, -0.9972, -8.953e-08, -0.07515, -0.9972, -8.953e-08, -0.07515, 0.0, -1.0, 0.0007642, 0.0, -1.0, 0.0007642, 0.0, -1.0, 0.0007642, 0.0, -1.0, 0.0007642, 0.9972, -8.953e-08, -0.07515, 0.9972, -8.953e-08, -0.07515, 0.9216, -0.3801, -0.07866, 0.9204, -0.383, -0.07864, 0.6124, -0.6394, -0.465, 0.2803, -0.8862, -0.369, -0.2803, -0.8862, -0.369, -0.6124, -0.6394, -0.465, 0.4737, 0.0, 0.8807, 0.4737, 0.0, 0.8807, 0.4064, -0.159, 0.8998, 0.4008, -0.1709, 0.9001, -0.3222, -0.4635, 0.8255, -0.4456, 2.241e-07, 0.8952, -0.4456, 2.241e-07, 0.8952, -0.479, -0.1338, 0.8676, 0.9861, 6.749e-08, 0.1662, 0.9861, 6.749e-08, 0.1662, 0.9861, 6.749e-08, 0.1662, 0.9861, 6.749e-08, 0.1662, -0.999, 0.0, 0.04427, -0.999, 0.0, 0.04427, -0.999, 0.0, 0.04427, -0.999, 0.0, 0.04427, 0.999, 0.0, 0.04427, 0.999, 0.0, 0.04427, 0.999, 0.0, 0.04427, 0.999, 0.0, 0.04427, 0.0, -1.0, -5.91e-07, 0.0, -1.0, -5.91e-07, 0.0, -1.0, -5.91e-07, 0.0, -1.0, -5.91e-07, -0.6124, -0.6394, -0.465, -0.8724, -0.2631, -0.412, -0.8661, -1.502e-07, -0.4998, -0.8661, -1.502e-07, -0.4998, 0.4456, 2.241e-07, 0.8952, 0.3222, -0.4635, 0.8255, 0.479, -0.1338, 0.8676, 0.4456, 2.241e-07, 0.8952, 0.8661, -1.338e-07, -0.4998, 0.8724, -0.2631, -0.412, 0.6124, -0.6394, -0.465, 0.8661, -1.338e-07, -0.4998, 0.3222, -0.4635, 0.8255, -0.3222, -0.4635, 0.8255, -0.2336, -0.6311, 0.7397, 0.2336, -0.6311, 0.7397, -0.2803, -0.8862, -0.369, -0.8724, -0.2631, -0.412, -0.6124, -0.6394, -0.465, 0.8724, -0.2631, -0.412, 0.2803, -0.8862, -0.369, 0.6124, -0.6394, -0.465, -0.7064, -0.7071, 0.0313, -0.7064, -0.7071, 0.0313, -0.7064, -0.7071, 0.0313, -0.7064, -0.7071, 0.0313, 0.7064, -0.7071, 0.0313, 0.7064, -0.7071, 0.0313, 0.7064, -0.7071, 0.0313, 0.7064, -0.7071, 0.0313, -0.4008, -0.1709, 0.9001, -0.4064, -0.159, 0.8998, -0.4737, 0.0, 0.8807, -0.4737, 0.0, 0.8807, -0.2547, -0.4426, 0.8598, -0.109, -0.6521, 0.7502, -0.4064, -0.159, 0.8998, -0.4008, -0.1709, 0.9001, -0.3795, -0.9224, -0.07213, -0.3837, -0.9206, -0.07217, -0.9216, -0.3801, -0.07866, -0.9204, -0.383, -0.07864, 0.3795, -0.9224, -0.07213, 0.3837, -0.9206, -0.07217, -0.3837, -0.9206, -0.07217, -0.3795, -0.9224, -0.07213, -0.479, -0.1338, 0.8676, -0.2336, -0.6311, 0.7397, -0.3222, -0.4635, 0.8255, 0.2336, -0.6311, 0.7397, 0.479, -0.1338, 0.8676, 0.3222, -0.4635, 0.8255, -0.6972, -0.7071, 0.118, -0.6972, -0.7071, 0.118, -0.6972, -0.7071, 0.118, -0.6972, -0.7071, 0.118, 0.6972, -0.7071, 0.118, 0.6972, -0.7071, 0.118, 0.6972, -0.7071, 0.118, 0.6972, -0.7071, 0.118, -0.9861, 6.749e-08, 0.1662, -0.9861, 6.749e-08, 0.1662, -0.9861, 6.749e-08, 0.1662, -0.9861, 6.749e-08, 0.1662, 0.109, -0.6521, 0.7502, 0.2547, -0.4426, 0.8598, 0.4008, -0.1709, 0.9001, 0.4064, -0.159, 0.8998, 0.3827, -0.9239, 9.735e-07, 0.3827, -0.9239, 9.735e-07, -0.3827, -0.9239, 9.735e-07, -0.3827, -0.9239, 9.735e-07, 0.3837, -0.9206, -0.07217, 0.3795, -0.9224, -0.07213, 0.9204, -0.383, -0.07864, 0.9216, -0.3801, -0.07866, -0.3827, -0.9239, 9.735e-07, -0.3827, -0.9239, 9.735e-07, -0.9239, -0.3827, 9.735e-07, -0.9239, -0.3827, 9.735e-07, 1.0, 0.0, 0.0, 1.0, 0.0, 0.0, 0.9239, -0.3827, 9.735e-07, 0.9239, -0.3827, 9.735e-07, -0.9239, -0.3827, 9.735e-07, -0.9239, -0.3827, 9.735e-07, -1.0, 0.0, 0.0, -1.0, 0.0, 0.0, 0.2085, -0.5035, -0.8385, -0.2085, -0.5035, -0.8385, -0.2085, -0.5035, -0.8385, 0.2085, -0.5035, -0.8385, 0.5035, -0.2085, -0.8385, 0.2085, -0.5035, -0.8385, 0.2085, -0.5035, -0.8385, 0.5035, -0.2085, -0.8385, -0.2085, -0.5035, -0.8385, -0.5035, -0.2085, -0.8385, -0.5035, -0.2085, -0.8385, -0.2085, -0.5035, -0.8385, 0.5754, 0.0, -0.8179, 0.5035, -0.2085, -0.8385, 0.5035, -0.2085, -0.8385, 0.5754, 0.0, -0.8179, -0.5035, -0.2085, -0.8385, -0.5754, 0.0, -0.8179, -0.5754, 0.0, -0.8179, -0.5035, -0.2085, -0.8385, 0.8573, 0.4951, -0.1415, 0.8573, 0.4951, -0.1415, 0.8573, 0.4951, -0.1415, 0.8573, 0.4951, -0.1415, -0.8668, -0.4794, 0.1371, -0.8668, -0.4794, 0.1371, -0.8668, -0.4794, 0.1371, -0.8668, -0.4794, 0.1371, 0.0, -0.7721, -0.6356, 0.0, -0.7721, -0.6356, 0.0, -0.7721, -0.6356, 0.0, -0.7721, -0.6356, 0.0, 0.7718, 0.6358, 0.0, 0.7718, 0.6358, 0.0, 0.7718, 0.6358, 0.0, 0.7718, 0.6358, -1.0, -9.343e-08, 0.0, -1.0, -9.343e-08, 0.0, -1.0, -9.343e-08, 0.0, -1.0, -9.343e-08, 0.0, -0.8573, 0.4951, -0.1415, -0.8573, 0.4951, -0.1415, -0.8573, 0.4951, -0.1415, -0.8573, 0.4951, -0.1415, 0.8668, -0.4794, 0.1371, 0.8668, -0.4794, 0.1371, 0.8668, -0.4794, 0.1371, 0.8668, -0.4794, 0.1371, 0.0, -0.7721, -0.6356, 0.0, -0.7721, -0.6356, 0.0, -0.7721, -0.6356, 0.0, -0.7721, -0.6356, 0.0, 0.7718, 0.6358, 0.0, 0.7718, 0.6358, 0.0, 0.7718, 0.6358, 0.0, 0.7718, 0.6358, 0.0, -0.1346, -0.9909, 0.0, -0.1346, -0.9909, 0.0, -0.1346, -0.9909, 0.0, -0.1346, -0.9909, 1.0, -8.175e-08, 0.0, 1.0, -8.175e-08, 0.0, 1.0, -8.175e-08, 0.0, 1.0, -8.175e-08, 0.0, 0.7074, 0.09511, 0.7004, 0.7074, 0.09511, 0.7004, 0.7074, 0.09511, 0.7004, 0.7074, 0.09511, 0.7004, -0.7074, 0.09511, 0.7004, -0.7074, 0.09511, 0.7004, -0.7074, 0.09511, 0.7004, -0.7074, 0.09511, 0.7004, 0.0, 0.1346, 0.9909, 0.0, 0.1346, 0.9909, 0.0, 0.1346, 0.9909, 0.0, 0.1346, 0.9909, 1.0, 0.0, 0.0, 1.0, 0.0, 0.0, 0.9239, -0.3827, 3.327e-07, 0.9239, -0.3827, 3.327e-07, -0.3827, -0.9239, 7.599e-07, -0.3827, -0.9239, 7.599e-07, -0.9239, -0.3827, 3.327e-07, -0.9239, -0.3827, 3.327e-07, 0.3827, -0.9239, 7.599e-07, 0.3827, -0.9239, 7.599e-07, -0.3827, -0.9239, 7.599e-07, -0.3827, -0.9239, 7.599e-07, 0.3827, -0.9239, 7.599e-07, 0.3827, -0.9239, 7.599e-07, 0.9239, -0.3827, 3.327e-07, 0.9239, -0.3827, 3.327e-07, 0.3827, -0.9239, 9.735e-07, 0.3827, -0.9239, 9.735e-07, 0.9239, -0.3827, 9.735e-07, 0.9239, -0.3827, 9.735e-07, -0.9239, -0.3827, 0.0, -0.9239, -0.3827, 0.0, -1.0, 0.0, 0.0, -1.0, 0.0, 0.0, 1.0, 0.0, 0.0, 1.0, 0.0, 0.0, 0.9239, -0.3827, 0.0, 0.9239, -0.3827, 0.0, -0.3827, -0.9239, 0.0, -0.3827, -0.9239, 0.0, -0.9239, -0.3827, 0.0, -0.9239, -0.3827, 0.0, 0.3827, -0.9239, 0.0, 0.3827, -0.9239, 0.0, -0.3827, -0.9239, 0.0, -0.3827, -0.9239, 0.0, 0.3827, -0.9239, 0.0, 0.3827, -0.9239, 0.0, 0.9239, -0.3827, 0.0, 0.9239, -0.3827, 0.0, 0.2107, -0.5088, -0.8347, 0.5087, -0.2107, -0.8347, 0.5088, -0.2107, -0.8347, 0.2107, -0.5088, -0.8347, -0.5811, 0.0, -0.8138, -0.5087, -0.2107, -0.8347, -0.5088, -0.2107, -0.8347, -0.5811, 0.0, -0.8138, 0.5087, -0.2107, -0.8347, 0.5811, 0.0, -0.8138, 0.5811, 0.0, -0.8138, 0.5088, -0.2107, -0.8347, -0.5087, -0.2107, -0.8347, -0.2107, -0.5088, -0.8347, -0.2107, -0.5088, -0.8347, -0.5088, -0.2107, -0.8347, -0.2107, -0.5088, -0.8347, 0.2107, -0.5088, -0.8347, 0.2107, -0.5088, -0.8347, -0.2107, -0.5088, -0.8347, 0.2107, -0.5088, 0.8347, -0.2107, -0.5088, 0.8347, -0.2107, -0.5088, 0.8347, 0.2107, -0.5088, 0.8347, -0.2107, -0.5088, 0.8347, -0.5087, -0.2107, 0.8347, -0.5088, -0.2107, 0.8347, -0.2107, -0.5088, 0.8347, 0.5811, 0.0, 0.8138, 0.5087, -0.2107, 0.8347, 0.5088, -0.2107, 0.8347, 0.5811, 0.0, 0.8138, -0.5087, -0.2107, 0.8347, -0.5811, 0.0, 0.8138, -0.5811, 0.0, 0.8138, -0.5088, -0.2107, 0.8347, 0.5087, -0.2107, 0.8347, 0.2107, -0.5088, 0.8347, 0.2107, -0.5088, 0.8347, 0.5088, -0.2107, 0.8347, -0.9239, -0.3827, 3.327e-07, -0.9239, -0.3827, 3.327e-07, -1.0, 0.0, 0.0, -1.0, 0.0, 0.0])] * 3)])

# ---- objects
ob_goal_lights_backboard = bpy.data.objects.new('Goal_Lights_Backboard', me_plane_001)
ob_goal_backboard = bpy.data.objects.new('Goal_Backboard', me_cube)
ob_goal_rim = bpy.data.objects.new('Goal_Rim', me_cube_003)
ob_goal_base = bpy.data.objects.new('Goal_Base', me_cube_002)

# ---- transforms, parenting, visibility, modifiers, constraints
ob_goal_lights_backboard.location = (0.0, 0.0, 0.0)
ob_goal_lights_backboard.lineart.crease_threshold = 0.0
ob_goal_backboard.location = (0.0, 0.0, 0.0)
ob_goal_backboard.lineart.crease_threshold = 0.0
_m = ob_goal_backboard.modifiers.new('EdgeSplit', 'EDGE_SPLIT')
_m.use_edge_angle = False
ob_goal_rim.location = (0.0, -28.31, 0.0)
ob_goal_rim.color = (0.8, 0.8, 0.8, 1.0)
ob_goal_rim.lineart.crease_threshold = 0.0
_m = ob_goal_rim.modifiers.new('EdgeSplit', 'EDGE_SPLIT')
_m.use_edge_angle = False
ob_goal_base.location = (0.0, -28.31, 0.0)
ob_goal_base.color = (0.8, 0.8, 0.8, 1.0)
ob_goal_base.lineart.crease_threshold = 0.0
_m = ob_goal_base.modifiers.new('EdgeSplit', 'EDGE_SPLIT')
_m.use_edge_angle = False

# ---- collection membership
col_collection_1.objects.link(ob_goal_lights_backboard)
col_collection_1.objects.link(ob_goal_backboard)
col_collection_1.objects.link(ob_goal_rim)
col_collection_1.objects.link(ob_goal_base)

# ---- scene / render settings (as saved in the file)
scene.frame_start = 1; scene.frame_end = 250; scene.frame_set(1)
scene.render.engine = 'BLENDER_EEVEE_NEXT'
scene.render.resolution_percentage = 50
scene.render.dither_intensity = 0.0
scene.cycles.use_denoising = False
scene.cycles.samples = 128
scene.cycles.sampling_pattern = 'TABULATED_SOBOL'
scene.cycles.use_adaptive_sampling = False
scene.cycles.use_light_tree = False
scene.cycles.blur_glossy = 0.0
scene.cycles.sample_clamp_indirect = 0.0
scene.view_settings.view_transform = 'Standard'
bpy.context.view_layer.update()

# ---- added for rendering (the .blend has no active camera and no usable light): camera, sun
cam_auto = bpy.data.cameras.new('AutoCamera')
cam_auto.lens = 50.0
cam_auto.sensor_width = 36.0
cam_auto.clip_end = 1000.0
ob_auto_camera = bpy.data.objects.new('AutoCamera', cam_auto)
scene.collection.objects.link(ob_auto_camera)
ob_auto_camera.location = (48.6943, 17.6262, 60.5398)
ob_auto_camera.rotation_euler = (1.09748, -7.21219e-08, 0.694738)
scene.camera = ob_auto_camera
light_auto_sun = bpy.data.lights.new('AutoSun', 'SUN')
light_auto_sun.energy = 3.0
light_auto_sun.angle = 0.0523599
ob_auto_sun = bpy.data.objects.new('AutoSun', light_auto_sun)
scene.collection.objects.link(ob_auto_sun)
ob_auto_sun.rotation_euler = (0.872665, 0.174533, 0.523599)
bpy.context.view_layer.update()
